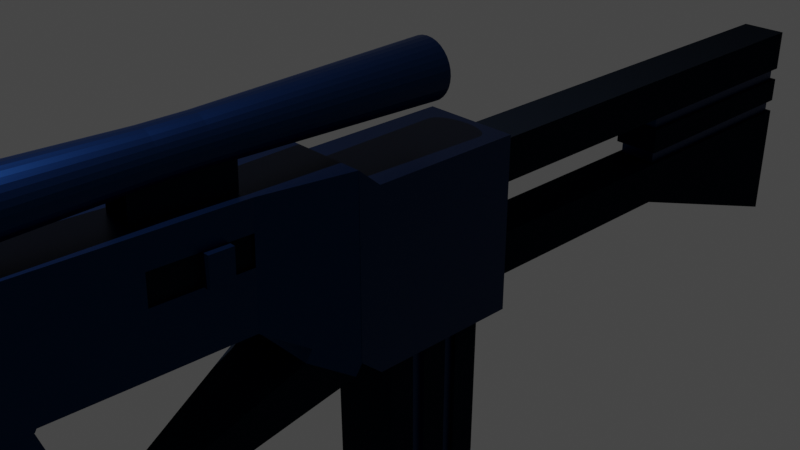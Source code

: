 # Source: rifle.blend  (saved by Blender 2.93.21; exported with 4.5.12 LTS)
import bpy
from mathutils import Matrix  # noqa: F401  (used for matrix-valued properties, if any)

bpy.ops.wm.read_factory_settings(use_empty=True)
scene = bpy.context.scene
scene.name = 'Scene'

# ---- collections
col_collection = bpy.data.collections.new('Collection'); scene.collection.children.link(col_collection)

# ---- images (referenced by path relative to the original .blend; pixels are not part of the script)
import os
ASSET_DIR = os.environ.get("B2B_ASSET_DIR", "")  # directory of the original .blend (textures are referenced by path, not embedded)
HERE = os.path.dirname(os.path.abspath(__file__))  # packed textures are extracted next to this script under _unpacked/

def load_image(name, relpath, width, height, colorspace="sRGB"):
    """Load a texture the original file referenced (path relative to the .blend, or extracted next to this script)."""
    p = next((c for c in (os.path.join(HERE, relpath), os.path.join(ASSET_DIR, relpath)) if relpath and os.path.exists(c)), "")
    if p:
        img = bpy.data.images.load(p, check_existing=True)
        img.name = name
    else:  # same state as the original file: an image datablock whose file is absent (Cycles renders it pink)
        img = bpy.data.images.new(name, width, height)
        img.source = "FILE"
        img.filepath = "//" + (relpath or name)
    img.colorspace_settings.name = colorspace
    return img
img_blue_glass_palette_png = load_image('blue-glass-palette.png', 'blue-glass-palette.png', 1024, 1024, 'sRGB')

# ---- materials (node trees are filled in below, after node groups)
mat_metal = bpy.data.materials.new('metal')
mat_metal.alpha_threshold = 0.0
mat_metal.use_transparent_shadow = False
mat_metal.line_color = (0.0, 0.0, 0.0, 1.0)
mat_plastic = bpy.data.materials.new('plastic')
mat_plastic.use_transparent_shadow = False
mat_lense = bpy.data.materials.new('lense')
mat_lense.use_transparent_shadow = False

# ---- material node trees
mat_metal.use_nodes = True; mat_metal.node_tree.nodes.clear()
_N = mat_metal.node_tree.nodes; _L = mat_metal.node_tree.links
n0 = _N.new('ShaderNodeTexImage'); n0.name = 'Image Texture'; n0.location = (-552, 152)
n0.image = img_blue_glass_palette_png
n0.interpolation = 'Closest'
n1 = _N.new('ShaderNodeBsdfPrincipled'); n1.name = 'Principled BSDF'; n1.location = (10, 300)
n1.distribution = 'GGX'
n1.subsurface_method = 'BURLEY'
n1.inputs[0].default_value = (0.004693, 0.01938, 0.07429, 1.0)
n1.inputs[1].default_value = 0.9227
n1.inputs[2].default_value = 0.4
n1.inputs[3].default_value = 1.45
n1.inputs[13].default_value = 0.0
n1.inputs[20].default_value = 0.07091
n1.inputs[27].default_value = (0.0, 0.0, 0.0, 1.0)
n1.inputs[28].default_value = 1.0
n2 = _N.new('ShaderNodeOutputMaterial'); n2.name = 'Material Output'; n2.location = (295, 304)
_L.new(n1.outputs[0], n2.inputs[0])
n2.is_active_output = True
mat_plastic.use_nodes = True; mat_plastic.node_tree.nodes.clear()
_N = mat_plastic.node_tree.nodes; _L = mat_plastic.node_tree.links
n0 = _N.new('ShaderNodeBsdfPrincipled'); n0.name = 'Principled BSDF'; n0.location = (10, 300)
n0.distribution = 'GGX'
n0.subsurface_method = 'BURLEY'
n0.inputs[0].default_value = (0.004921, 0.007266, 0.01215, 1.0)
n0.inputs[3].default_value = 1.45
n0.inputs[13].default_value = 0.0
n0.inputs[14].default_value = (0.004921, 0.007266, 0.01215, 1.0)
n0.inputs[27].default_value = (0.0, 0.0, 0.0, 1.0)
n0.inputs[28].default_value = 1.0
n1 = _N.new('ShaderNodeOutputMaterial'); n1.name = 'Material Output'; n1.location = (300, 300)
_L.new(n0.outputs[0], n1.inputs[0])
n1.is_active_output = True
mat_lense.use_nodes = True; mat_lense.node_tree.nodes.clear()
_N = mat_lense.node_tree.nodes; _L = mat_lense.node_tree.links
n0 = _N.new('ShaderNodeBsdfPrincipled'); n0.name = 'Principled BSDF'; n0.location = (10, 300)
n0.distribution = 'GGX'
n0.subsurface_method = 'BURLEY'
n0.inputs[0].default_value = (0.0, 0.0, 0.0, 1.0)
n0.inputs[2].default_value = 0.07727
n0.inputs[3].default_value = 1.45
n0.inputs[13].default_value = 1.0
n0.inputs[27].default_value = (0.0, 0.0, 0.0, 1.0)
n0.inputs[28].default_value = 1.0
n1 = _N.new('ShaderNodeOutputMaterial'); n1.name = 'Material Output'; n1.location = (300, 300)
_L.new(n0.outputs[0], n1.inputs[0])
n1.is_active_output = True

# ---- world
world_world = bpy.data.worlds.new('World'); scene.world = world_world
world_world.use_nodes = True; world_world.node_tree.nodes.clear()
_N = world_world.node_tree.nodes; _L = world_world.node_tree.links
n0 = _N.new('ShaderNodeOutputWorld'); n0.name = 'World Output'; n0.location = (300, 300)
n1 = _N.new('ShaderNodeBackground'); n1.name = 'Background'; n1.location = (10, 300)
n1.inputs[0].default_value = (0.05088, 0.05088, 0.05088, 1.0)
_L.new(n1.outputs[0], n0.inputs[0])
n0.is_active_output = True
world_world.color = (0.05088, 0.05088, 0.05088)
world_world.use_sun_shadow = False
world_world.sun_shadow_jitter_overblur = 0.0

# ---- cameras
cam_camera = bpy.data.cameras.new('Camera')
cam_camera.clip_end = 100.0
cam_camera.lens = 50.76
cam_camera.ortho_scale = 7.314

# ---- lights
light_light = bpy.data.lights.new('Light', 'AREA')
light_light.transmission_factor = 0.0
light_light.energy = 1571.0
light_light.shadow_soft_size = 0.1
light_light.shadow_maximum_resolution = 0.006
light_light.use_absolute_resolution = True
light_light.shape = 'RECTANGLE'
light_light.size = 0.1
light_light.size_y = 0.1

# ---- meshes
me_cube = bpy.data.meshes.new('Cube')
me_cube.from_pydata([(0.55, 1.0, 0.785), (0.55, 1.0, -1.215), (0.55, -1.0, 1.0), (0.55, -1.0, -1.0), (0.5472, -1.0, 1.0), (0.5472, -1.0, -1.0), (0.3611, -2.001, 0.9975), (0.357, -2.035, -0.3164), (0.3662, -3.063, 1.025), (0.362, -3.097, -0.2892), (0.3662, -4.104, 1.051), (0.362, -4.137, -0.2626), (0.3662, -4.347, 1.057), (0.362, -4.381, -0.2564), (0.3662, -4.672, 1.066), (0.362, -4.706, -0.2481), (0.362, -4.154, -0.2934), (0.3662, -4.688, 1.035), (0.362, -4.722, -0.2789), (0.362, -4.397, -0.2872), (0.1252, -4.088, -0.408), (0.1252, -4.105, -0.4388), (0.1252, -4.348, -0.4325), (0.1252, -4.673, -0.4242), (0.1252, -3.576, -2.009), (0.1252, -3.82, -2.003), (0.1252, -4.144, -1.995), (0.4542, -1.501, 0.9987), (0.4521, -1.517, -0.6582), (0.1252, -3.824, -1.193), (0.1252, -3.84, -1.224), (0.1252, -4.409, -1.209), (0.1252, -4.084, -1.218), (0.1252, -3.692, -1.586), (0.1252, -3.708, -1.616), (0.1252, -4.276, -1.602), (0.1252, -3.952, -1.61), (0.1252, -3.625, -1.782), (0.1252, -3.642, -1.813), (-0.1252, -4.21, -1.798), (0.547, -1.079, -1.119), (0.4519, -1.596, -0.777), (0.362, -5.308, -0.2639), (0.3662, -4.688, 1.035), (0.362, -4.722, -0.2789), (0.362, -5.308, -0.2639), (0.1587, -5.977, 1.05), (0.3662, -4.688, 1.035), (0.362, -4.722, -0.2789), (0.3662, -5.275, 1.05), (0.362, -5.308, -0.2639), (0.1587, -5.977, -0.2279), (0.3662, -4.688, 1.035), (0.3662, -5.275, 1.05), (0.3665, -4.689, 1.034), (0.3653, -4.69, 1.032), (0.3653, -4.69, 1.032), (0.55, 0.0, 0.785), (0.55, -0.5, 0.785), (0.55, -0.75, 0.785), (0.55, -0.75, -1.215), (-0.1252, -4.588, -0.8328), (0.5472, -1.0, 0.0), (0.353, 0.7478, -1.272), (0.353, -0.4978, -1.272), (0.353, 0.7285, -3.145), (0.353, -0.4785, -2.838), (0.359, -2.018, 0.3406), (0.3641, -3.08, 0.3677), (0.3601, -2.01, 0.669), (0.3652, -3.072, 0.6962), (0.3616, -2.549, 0.3541), (0.3626, -2.541, 0.6826), (0.3596, -2.014, 0.5048), (0.3646, -3.076, 0.5319), (0.3629, -2.814, 0.3609), (0.3639, -2.806, 0.6894), (0.3603, -2.283, 0.3473), (0.3614, -2.275, 0.6758), (0.3621, -2.545, 0.5184), (0.3608, -2.279, 0.5116), (0.3166, -2.014, 0.5049), (0.1829, -3.077, 0.5325), (0.1823, -3.081, 0.3683), (0.1811, -2.815, 0.3615), (0.1821, -2.807, 0.69), (0.1834, -3.072, 0.6968), (0.1803, -2.546, 0.519), (0.1798, -2.55, 0.3547), (0.1783, -2.01, 0.6696), (0.1808, -2.541, 0.6832), (0.1785, -2.284, 0.3479), (0.1796, -2.276, 0.6764), (0.1791, -2.28, 0.5122), (0.4474, -2.283, 0.3471), (0.3161, -2.018, 0.3407), (0.3217, -3.076, 0.5321), (0.3211, -3.08, 0.3678), (0.3199, -2.815, 0.3611), (0.3209, -2.806, 0.6895), (0.3222, -3.072, 0.6963), (0.3191, -2.545, 0.5185), (0.3186, -2.549, 0.3543), (0.3171, -2.01, 0.6692), (0.3196, -2.541, 0.6827), (0.3173, -2.284, 0.3475), (0.3184, -2.275, 0.6759), (0.3179, -2.279, 0.5117), (0.4487, -2.549, 0.3538), (0.4485, -2.275, 0.6755), (0.4497, -2.54, 0.6823), (0.4492, -2.544, 0.5181), (0.448, -2.279, 0.5113), (0.1629, -2.001, 0.9975), (0.168, -3.063, 1.025), (0.2284, -2.001, 0.9975), (0.2334, -3.063, 1.025), (0.168, -3.054, 1.346), (0.1629, -1.992, 1.346), (0.1629, -1.992, 1.514), (0.168, -3.054, 1.514), (0.55, 0.0, -1.215), (0.353, 0.125, -1.272), (-0.55, 1.0, 0.785), (-0.55, 1.0, -1.215), (-0.55, -1.0, 1.0), (-0.55, -1.0, -1.0), (-0.5472, -1.0, 1.0), (-0.5472, -1.0, -1.0), (-0.3611, -2.001, 0.9975), (-0.357, -2.035, -0.3164), (-0.3662, -3.063, 1.025), (-0.362, -3.097, -0.2892), (-0.3662, -4.104, 1.051), (-0.362, -4.137, -0.2626), (-0.3662, -4.347, 1.057), (-0.362, -4.381, -0.2564), (-0.3662, -4.672, 1.066), (-0.362, -4.706, -0.2481), (-0.362, -4.154, -0.2934), (-0.3662, -4.688, 1.035), (-0.362, -4.722, -0.2789), (-0.362, -4.397, -0.2872), (-0.1252, -4.088, -0.408), (-0.1252, -4.105, -0.4388), (-0.1252, -4.348, -0.4325), (-0.1252, -4.673, -0.4242), (-0.1252, -3.576, -2.009), (-0.1252, -3.82, -2.003), (-0.1252, -4.144, -1.995), (-0.4542, -1.501, 0.9987), (-0.4521, -1.517, -0.6582), (-0.1252, -3.824, -1.193), (-0.1252, -3.84, -1.224), (-0.1252, -4.409, -1.209), (-0.1252, -4.084, -1.218), (-0.1252, -3.692, -1.586), (-0.1252, -3.708, -1.616), (-0.1252, -4.276, -1.602), (-0.1252, -3.952, -1.61), (-0.1252, -3.625, -1.782), (-0.1252, -3.642, -1.813), (0.1252, -4.324, -1.618), (-0.547, -1.079, -1.119), (-0.4519, -1.596, -0.777), (-0.362, -5.308, -0.2639), (-0.3662, -4.688, 1.035), (-0.362, -4.722, -0.2789), (-0.362, -5.308, -0.2639), (-0.1587, -5.977, 1.05), (-0.3662, -4.688, 1.035), (-0.362, -4.722, -0.2789), (-0.3662, -5.275, 1.05), (-0.362, -5.308, -0.2639), (-0.1587, -5.977, -0.2279), (-0.3662, -4.688, 1.035), (-0.3662, -5.275, 1.05), (-0.3665, -4.689, 1.034), (-0.3653, -4.69, 1.032), (-0.3653, -4.69, 1.032), (-0.55, 0.0, 0.785), (-0.55, -0.5, 0.785), (-0.55, -0.75, 0.785), (-0.55, -0.75, -1.215), (-0.1252, -4.324, -1.618), (-0.5472, -1.0, 0.0), (-0.353, 0.7478, -1.272), (-0.353, -0.4978, -1.272), (-0.353, 0.7285, -3.145), (-0.353, -0.4785, -2.838), (-0.1629, -2.001, 0.9975), (-0.168, -3.063, 1.025), (-0.2284, -2.001, 0.9975), (-0.2334, -3.063, 1.025), (-0.168, -3.054, 1.346), (-0.1629, -1.992, 1.346), (-0.1629, -1.992, 1.514), (-0.168, -3.054, 1.514), (-0.55, 0.0, -1.215), (-0.403, -0.4978, -1.272), (0.0, 1.0, -1.215), (0.0, -1.0, 1.0), (0.0, -1.0, -1.0), (0.0, 1.0, 0.785), (0.0, -1.0, -1.0), (0.0, -1.0, 1.0), (0.0, -2.03, -0.3165), (0.0, -1.996, 0.9974), (0.0, -3.097, -0.2892), (0.0, -3.063, 1.025), (0.0, -4.137, -0.2626), (0.0, -4.347, 1.057), (0.0, -3.559, -1.978), (0.0, -4.722, -0.2789), (0.0, -4.088, -0.408), (0.0, -3.576, -2.009), (0.0, -3.82, -2.003), (0.0, -4.144, -1.995), (0.0, -1.515, -0.6583), (0.0, -1.498, 0.9987), (0.0, -3.824, -1.193), (0.0, -3.692, -1.586), (0.0, -3.625, -1.782), (0.0, -1.079, -1.119), (0.0, -1.594, -0.7771), (0.0, -5.308, -0.2639), (0.0, -5.977, -0.2279), (0.0, -5.977, 1.05), (0.0, -4.689, 1.034), (0.0, -4.69, 1.032), (0.0, -4.69, 1.032), (0.0, -5.275, 1.05), (0.0, 0.0, 0.785), (0.0, -0.5, 0.785), (0.0, -0.75, 0.785), (0.0, -0.75, -1.215), (0.0, 0.7478, -1.272), (0.0, -0.4978, -1.272), (0.0, -3.063, 1.025), (0.0, -1.996, 0.9974), (0.0, -1.996, 0.9974), (0.0, -3.063, 1.025), (0.0, -1.987, 1.346), (0.0, -3.054, 1.346), (0.55, 1.0, -0.215), (-0.55, 1.0, -0.215), (0.275, 1.0, 0.785), (0.275, 1.0, -1.215), (-0.275, 1.0, 0.785), (-0.275, 1.0, -1.215), (0.0, 1.0, -0.215), (-0.275, 1.0, -0.215), (0.275, 1.0, -0.215), (0.55, 1.0, 0.285), (-0.55, 1.0, 0.285), (0.0, 1.0, 0.285), (-0.275, 1.0, 0.285), (0.275, 1.0, 0.285), (0.55, 1.0, -0.715), (-0.55, 1.0, -0.715), (0.0, 1.0, -0.715), (-0.275, 1.0, -0.715), (0.275, 1.0, -0.715), (0.275, 1.0, -1.015), (0.0, 1.0, -1.015), (-0.275, 1.0, -1.015), (-0.275, 1.0, -0.515), (0.275, 1.0, -0.515), (0.0, 1.0, -0.515), (0.0, 1.0, 0.585), (0.275, 1.0, 0.585), (-0.275, 1.0, 0.585), (-0.275, 1.0, 0.08504), (0.275, 1.0, 0.08504), (0.0, 1.0, 0.08504), (0.275, -0.5, -0.515), (-0.275, -0.5, -0.515), (0.275, 3.988, -1.015), (-0.275, -0.5, -1.015), (0.0, -0.5, -1.015), (0.275, -0.5, -1.015), (0.0, -0.5, 0.585), (0.275, -0.5, 0.585), (-0.275, -0.5, 0.585), (-0.275, -0.5, 0.08504), (0.275, -0.5, 0.08504), (0.0, -0.5, 0.08504), (0.0, 3.988, 0.585), (0.275, 3.988, 0.585), (-0.275, 3.988, 0.585), (0.0, 3.988, 0.08504), (-0.275, 3.988, 0.08504), (0.275, 3.988, 0.08504), (0.0, 3.988, -1.015), (0.0, -0.5, -0.515), (-0.275, 3.988, -1.015), (0.0, 3.988, -0.515), (-0.275, 3.988, -0.515), (0.275, 3.988, -0.515), (0.275, 6.717, -1.974), (0.275, 6.717, 0.585), (0.0, 6.717, 0.585), (-0.275, 6.717, 0.585), (-0.275, 6.717, -1.974), (0.0, 6.717, -1.974), (0.2614, -5.669, -0.2459), (0.2587, -5.977, 1.05), (0.2587, -5.977, -0.2279), (0.2587, -12.91, 1.05), (0.2587, -12.91, -0.2279), (0.2587, -6.844, -0.2279), (0.2587, -7.711, -0.2279), (-0.2587, -5.977, 1.05), (-0.2587, -5.977, -0.2279), (-0.2587, -12.91, 1.05), (-0.2587, -12.91, -0.2279), (-0.2587, -6.844, -0.2279), (-0.2587, -7.711, -0.2279), (0.1656, -6.931, -0.2718), (0.1656, -7.624, -0.2718), (-0.1656, -7.624, -0.2718), (-0.1656, -6.931, -0.2718), (-0.2587, -7.278, -0.2279), (-0.2587, -9.445, 1.05), (-0.2587, -9.445, -0.2279), (-0.2587, -7.711, 1.05), (-0.2587, -7.711, -0.2279), (-0.2587, -11.18, -0.2279), (-0.2587, -11.18, 1.05), (-0.2587, -6.844, 1.05), (-0.2587, -12.05, -0.2279), (-0.2587, -10.31, 1.05), (-0.2587, -8.578, -0.2279), (-0.2587, -8.578, 1.05), (-0.2587, -6.844, -0.2279), (-0.2587, -10.31, -0.2279), (-0.2587, -12.05, 1.05), (-0.3087, -5.977, 1.05), (-0.3087, -5.977, -0.2279), (-0.3087, -6.844, 1.05), (-0.3087, -10.31, 1.05), (-0.3087, -9.445, 1.05), (-0.3087, -9.445, -0.2279), (-0.3087, -8.578, 1.05), (-0.3087, -7.711, 1.05), (-0.3087, -7.711, -0.2279), (-0.3087, -12.05, 1.05), (-0.3087, -11.18, 1.05), (-0.3087, -11.18, -0.2279), (-0.3087, -12.05, -0.2279), (-0.3087, -8.578, -0.2279), (-0.3087, -6.844, -0.2279), (-0.3087, -10.31, -0.2279), (0.2587, -9.445, 1.05), (0.2587, -9.445, -0.2279), (0.2587, -10.31, -0.2279), (0.2587, -11.18, 1.05), (0.2587, -11.18, -0.2279), (0.2587, -7.711, 1.05), (0.2587, -7.711, -0.2279), (0.2587, -12.05, 1.05), (0.2587, -12.05, -0.2279), (0.2587, -10.31, 1.05), (0.2587, -10.31, -0.2279), (0.2587, -6.844, 1.05), (0.2587, -6.844, -0.2279), (0.2587, -8.578, 1.05), (0.2587, -8.578, -0.2279), (0.3087, -5.977, 1.05), (0.3087, -5.977, -0.2279), (0.3087, -9.445, 1.05), (0.3087, -9.445, -0.2279), (0.3087, -7.711, 1.05), (0.3087, -7.711, -0.2279), (0.3087, -11.18, 1.05), (0.3087, -11.18, -0.2279), (0.3087, -12.05, 1.05), (0.3087, -12.05, -0.2279), (0.3087, -8.578, 1.05), (0.3087, -8.578, -0.2279), (0.3087, -10.31, 1.05), (0.3087, -10.31, -0.2279), (0.3087, -6.844, 1.05), (0.3087, -6.844, -0.2279), (0.1587, -5.977, 1.1), (-0.1587, -5.977, 1.1), (0.2587, -5.977, 1.1), (-0.2587, -5.977, 1.1), (-0.2587, -6.844, 1.1), (-0.3087, -6.844, 1.1), (-0.3087, -5.977, 1.1), (0.2587, -6.844, 1.1), (0.3087, -5.977, 1.1), (0.3087, -6.844, 1.1), (-0.2587, -10.31, 1.1), (-0.2587, -9.445, 1.1), (-0.2587, -8.578, 1.1), (-0.2587, -7.711, 1.1), (-0.2587, -12.05, 1.1), (-0.2587, -11.18, 1.1), (-0.3087, -10.31, 1.1), (-0.3087, -9.445, 1.1), (-0.3087, -8.578, 1.1), (-0.3087, -7.711, 1.1), (-0.3087, -12.05, 1.1), (-0.3087, -11.18, 1.1), (0.2587, -11.18, 1.1), (0.2587, -12.05, 1.1), (0.2587, -7.711, 1.1), (0.2587, -8.578, 1.1), (0.2587, -9.445, 1.1), (0.2587, -10.31, 1.1), (0.3087, -11.18, 1.1), (0.3087, -12.05, 1.1), (0.3087, -7.711, 1.1), (0.3087, -8.578, 1.1), (0.3087, -9.445, 1.1), (0.3087, -10.31, 1.1), (0.2587, -11.18, -0.2279), (-0.2587, -11.18, -0.2279), (0.2587, -12.05, -0.2279), (-0.2587, -12.05, -0.2279), (-0.2587, -10.31, -0.2279), (0.2587, -9.445, -0.2279), (-0.2587, -9.445, -0.2279), (0.2587, -8.578, -0.2279), (-0.2587, -8.578, -0.2279), (0.1587, -5.977, -0.2779), (-0.1587, -5.977, -0.2779), (0.2587, -5.977, -0.2779), (0.2587, -6.844, -0.2779), (-0.2587, -7.711, -0.2779), (0.2587, -7.711, -0.2779), (-0.2587, -6.844, -0.2779), (-0.2587, -5.977, -0.2779), (-0.2587, -8.578, -0.2779), (-0.2587, -11.18, -0.2779), (-0.2587, -12.05, -0.2779), (-0.2587, -7.711, -0.2779), (-0.2587, -8.578, -0.2779), (-0.2587, -6.844, -0.2779), (-0.2587, -9.445, -0.2779), (-0.2587, -10.31, -0.2779), (-0.3087, -11.18, -0.2779), (-0.3087, -12.05, -0.2779), (-0.3087, -7.711, -0.2779), (-0.3087, -8.578, -0.2779), (-0.3087, -5.977, -0.2779), (-0.3087, -6.844, -0.2779), (-0.3087, -9.445, -0.2779), (-0.3087, -10.31, -0.2779), (0.2587, -11.18, -0.2779), (0.2587, -12.05, -0.2779), (0.2587, -7.711, -0.2779), (0.2587, -8.578, -0.2779), (0.2587, -9.445, -0.2779), (0.2587, -10.31, -0.2779), (0.2587, -6.844, -0.2779), (0.2587, -9.445, -0.2779), (0.2587, -10.31, -0.2779), (0.3087, -11.18, -0.2779), (0.3087, -12.05, -0.2779), (0.3087, -7.711, -0.2779), (0.3087, -8.578, -0.2779), (0.3087, -9.445, -0.2779), (0.3087, -10.31, -0.2779), (0.3087, -5.977, -0.2779), (0.3087, -6.844, -0.2779), (-0.2587, -12.05, -0.2779), (-0.2587, -11.18, -0.2779), (0.2587, -11.18, -0.2779), (0.2587, -12.05, -0.2779), (-0.2587, -10.31, -0.2779), (-0.2587, -9.445, -0.2779), (0.2587, -8.578, -0.2779), (0.2587, -6.844, -0.2779), (0.2587, -7.711, -0.2779), (-0.2587, -7.278, -0.2779), (-0.2587, -6.844, -0.2779), (-0.2587, -7.711, -0.2779), (0.1656, -6.931, -0.3218), (0.1656, -7.624, -0.3218), (-0.1656, -7.624, -0.3218), (-0.1656, -6.931, -0.3218), (0.1656, -6.931, -1.223), (-0.1656, -6.931, -1.223), (-0.1656, -7.624, -1.223), (0.1656, -7.624, -1.223), (0.1656, -6.931, -1.699), (-0.1656, -6.931, -1.699), (-0.1656, -7.624, -1.699), (0.1656, -7.624, -1.699), (-0.1656, -6.931, -0.7476), (-0.1656, -7.624, -0.7476), (0.1656, -7.624, -0.7476), (0.1656, -6.931, -0.7476), (-0.1656, -6.931, -0.5097), (-0.1656, -7.624, -0.5097), (0.1656, -7.624, -0.5097), (0.1656, -6.931, -0.5097), (0.1656, -6.931, -0.9855), (-0.1656, -6.931, -0.9855), (-0.1656, -7.624, -0.9855), (0.1656, -7.624, -0.9855), (-0.1656, -6.931, -1.461), (-0.1656, -7.624, -1.461), (0.1656, -7.624, -1.461), (0.1656, -6.931, -1.461), (0.1656, -6.931, -1.937), (-0.1656, -6.931, -1.937), (-0.1656, -7.624, -1.937), (0.1656, -7.624, -1.937), (0.2156, -6.931, -2.175), (0.194, -7.637, -2.195), (0.2156, -6.931, -1.937), (0.2156, -6.931, -0.9855), (0.2156, -6.931, -1.223), (0.2156, -7.624, -1.223), (0.2156, -6.931, -1.461), (0.2156, -6.931, -1.699), (0.2156, -7.624, -1.699), (0.2156, -6.931, -0.5097), (0.2156, -6.931, -0.7476), (0.2156, -7.624, -0.7476), (0.2156, -7.624, -0.5097), (0.2156, -7.624, -0.9855), (0.2156, -7.624, -1.461), (0.2156, -7.624, -1.937), (-0.194, -7.637, -2.195), (-0.2156, -6.931, -2.175), (-0.2156, -6.931, -1.223), (-0.2156, -7.624, -1.223), (-0.2156, -6.931, -1.699), (-0.2156, -7.624, -1.699), (-0.2156, -6.931, -0.7476), (-0.2156, -7.624, -0.7476), (-0.2156, -6.931, -0.5097), (-0.2156, -7.624, -0.5097), (-0.2156, -6.931, -0.9855), (-0.2156, -7.624, -0.9855), (-0.2156, -6.931, -1.461), (-0.2156, -7.624, -1.461), (-0.2156, -6.931, -1.937), (-0.2156, -7.624, -1.937), (-0.194, -6.968, -2.195), (0.194, -6.968, -2.195), (-0.1656, -7.674, -1.223), (0.1656, -7.674, -1.223), (-0.1656, -7.674, -1.699), (0.1656, -7.674, -1.699), (-0.1656, -7.674, -0.7476), (0.1656, -7.674, -0.7476), (-0.1656, -7.674, -0.5097), (0.1656, -7.674, -0.5097), (-0.1656, -7.674, -0.9855), (0.1656, -7.674, -0.9855), (-0.1656, -7.674, -1.461), (0.1656, -7.674, -1.461), (-0.1656, -7.674, -1.937), (0.1656, -7.674, -1.937), (0.2156, -7.674, -0.7476), (0.2156, -7.674, -0.5097), (0.2156, -7.674, -1.223), (0.2156, -7.674, -0.9855), (0.2156, -7.674, -1.699), (0.2156, -7.674, -1.461), (0.2156, -7.674, -2.175), (0.2156, -7.674, -1.937), (-0.2156, -7.674, -0.7476), (-0.2156, -7.674, -0.5097), (-0.2156, -7.674, -1.223), (-0.2156, -7.674, -0.9855), (-0.2156, -7.674, -1.699), (-0.2156, -7.674, -1.461), (-0.2156, -7.674, -2.175), (-0.2156, -7.674, -1.937), (0.1252, -4.343, -1.406), (-0.1252, -4.343, -1.406), (0.1252, -4.409, -1.209), (0.1252, -4.258, -1.814), (0.1252, -4.456, -1.225), (-0.1252, -4.456, -1.225), (-0.1252, -4.409, -1.209), (-0.1252, -4.258, -1.814), (0.1252, -4.276, -1.602), (-0.1252, -4.192, -2.01), (0.1252, -4.192, -2.01), (0.0, -4.192, -2.01), (-0.1252, -4.276, -1.602), (0.1252, -4.541, -0.8168), (-0.1252, -4.541, -0.8168), (0.1252, -4.607, -0.6205), (-0.1252, -4.607, -0.6205), (0.1252, -4.475, -1.013), (-0.1252, -4.475, -1.013), (0.1252, -4.343, -1.406), (-0.1252, -4.343, -1.406), (0.1252, -4.21, -1.798), (0.0, -3.758, -1.389), (0.1252, -4.018, -1.414), (0.1252, -3.758, -1.389), (0.1252, -3.774, -1.42), (-0.1252, -4.018, -1.414), (-0.1252, -3.758, -1.389), (-0.1252, -3.774, -1.42), (0.1252, -4.588, -0.8328), (0.1252, -4.654, -0.6365), (-0.1252, -4.654, -0.6365), (0.1252, -4.522, -1.029), (-0.1252, -4.522, -1.029), (0.1252, -4.39, -1.422), (-0.1252, -4.39, -1.422), (0.353, 0.125, -2.991), (0.353, -0.1864, -1.272), (0.353, -0.1768, -2.915), (0.353, 0.4364, -1.272), (0.353, 0.4268, -3.068), (0.353, -0.03069, -1.272), (0.353, -0.02588, -2.953), (0.353, 0.2807, -1.272), (0.353, 0.2759, -3.03), (0.353, -0.3421, -1.272), (0.353, -0.3276, -2.876), (0.353, 0.5921, -1.272), (0.353, 0.5776, -3.107), (0.403, -0.03069, -1.272), (0.403, 0.125, -1.272), (0.403, -0.4785, -2.838), (0.403, -0.4978, -1.272), (0.403, 0.7478, -1.272), (0.403, 0.7285, -3.145), (0.403, 0.5921, -1.272), (0.403, 0.5776, -3.107), (0.403, -0.02588, -2.953), (0.403, 0.125, -2.991), (0.403, -0.3421, -1.272), (0.403, -0.1864, -1.272), (0.403, -0.3276, -2.876), (0.403, -0.1768, -2.915), (0.403, 0.4364, -1.272), (0.403, 0.4268, -3.068), (0.403, 0.2807, -1.272), (0.403, 0.2759, -3.03), (-0.353, 0.4364, -1.272), (-0.353, 0.4268, -3.068), (-0.353, -0.1864, -1.272), (-0.353, -0.1768, -2.915), (-0.353, 0.2807, -1.272), (-0.353, 0.2759, -3.03), (-0.353, -0.03069, -1.272), (-0.353, -0.02588, -2.953), (-0.403, 0.7478, -1.272), (-0.403, 0.7285, -3.145), (-0.403, 0.4364, -1.272), (-0.403, 0.4268, -3.068), (-0.403, -0.4785, -2.838), (-0.403, -0.1864, -1.272), (-0.403, -0.1768, -2.915), (-0.403, -0.03069, -1.272), (-0.403, 0.2807, -1.272), (-0.403, -0.02588, -2.953), (-0.403, 0.2759, -3.03), (0.275, 3.988, 0.08504), (0.275, 6.717, 0.08504), (0.275, 6.717, -0.515), (0.225, 6.667, 0.08504), (0.225, 4.038, 0.08504), (0.275, 3.988, -0.365), (0.275, 6.717, -0.365), (0.275, 3.988, -0.06496), (0.275, 6.717, -0.06496), (0.225, 4.038, -0.515), (0.225, 6.667, -0.515), (0.225, 4.038, -0.365), (0.225, 6.667, -0.365), (0.225, 4.038, -0.06496), (0.225, 6.667, -0.06496), (-0.275, 6.717, -0.515), (-0.275, 6.717, -1.015), (-0.275, 6.717, 0.08504), (-0.275, 3.988, -0.365), (-0.275, 6.717, -0.06496), (-0.275, 3.988, -0.06496), (-0.275, 6.717, -0.365), (-0.225, 4.038, -0.06496), (-0.225, 4.038, 0.08504), (-0.225, 6.667, -0.06496), (-0.225, 6.667, 0.08504), (-0.225, 4.038, -0.515), (-0.225, 6.667, -0.515), (-0.225, 6.667, -0.365), (-0.225, 4.038, -0.365), (-6.752e-09, -2.272, 1.734), (-6.752e-09, -2.772, 1.734), (0.04877, -2.272, 1.73), (0.04877, -2.772, 1.73), (0.09567, -2.272, 1.715), (0.09567, -2.772, 1.715), (0.1389, -2.272, 1.692), (0.1389, -2.772, 1.692), (0.1768, -2.272, 1.661), (0.1768, -2.772, 1.661), (0.2079, -2.272, 1.623), (0.2079, -2.772, 1.623), (0.231, -2.272, 1.58), (0.231, -2.772, 1.58), (0.2452, -2.272, 1.533), (0.2452, -2.772, 1.533), (0.25, -2.272, 1.484), (0.25, -2.772, 1.484), (0.2452, -2.272, 1.436), (0.2452, -2.772, 1.436), (0.231, -2.272, 1.389), (0.231, -2.772, 1.389), (0.2079, -2.272, 1.345), (0.2079, -2.772, 1.345), (0.1768, -2.272, 1.308), (0.1768, -2.772, 1.308), (0.1389, -2.272, 1.277), (0.1389, -2.772, 1.277), (0.09567, -2.272, 1.253), (0.09567, -2.772, 1.253), (0.04877, -2.272, 1.239), (0.04877, -2.772, 1.239), (-6.636e-08, -2.272, 1.234), (-6.636e-08, -2.772, 1.234), (-0.04877, -2.272, 1.239), (-0.04877, -2.772, 1.239), (-0.09567, -2.272, 1.253), (-0.09567, -2.772, 1.253), (-0.1389, -2.272, 1.277), (-0.1389, -2.772, 1.277), (-0.1768, -2.272, 1.308), (-0.1768, -2.772, 1.308), (-0.2079, -2.272, 1.345), (-0.2079, -2.772, 1.345), (-0.231, -2.272, 1.389), (-0.231, -2.772, 1.389), (-0.2452, -2.272, 1.436), (-0.2452, -2.772, 1.436), (-0.25, -2.272, 1.484), (-0.25, -2.772, 1.484), (-0.2452, -2.272, 1.533), (-0.2452, -2.772, 1.533), (-0.231, -2.272, 1.58), (-0.231, -2.772, 1.58), (-0.2079, -2.272, 1.623), (-0.2079, -2.772, 1.623), (-0.1768, -2.272, 1.661), (-0.1768, -2.772, 1.661), (-0.1389, -2.272, 1.692), (-0.1389, -2.772, 1.692), (-0.09567, -2.272, 1.715), (-0.09567, -2.772, 1.715), (-0.04877, -2.272, 1.73), (-0.04877, -2.772, 1.73), (-4.796e-09, 0.3622, 1.809), (0.0634, 0.3622, 1.803), (0.1244, 0.3622, 1.785), (0.1806, 0.3622, 1.755), (0.2298, 0.3622, 1.714), (0.2702, 0.3622, 1.665), (0.3003, 0.3622, 1.609), (0.3188, 0.3622, 1.548), (0.325, 0.3622, 1.484), (0.3188, 0.3622, 1.421), (0.3003, 0.3622, 1.36), (0.2702, 0.3622, 1.304), (0.2298, 0.3622, 1.255), (0.1806, 0.3622, 1.214), (0.1244, 0.3622, 1.184), (0.0634, 0.3622, 1.166), (-8.228e-08, 0.3622, 1.159), (-0.0634, 0.3622, 1.166), (-0.1244, 0.3622, 1.184), (-0.1806, 0.3622, 1.214), (-0.2298, 0.3622, 1.255), (-0.2702, 0.3622, 1.304), (-0.3003, 0.3622, 1.36), (-0.3188, 0.3622, 1.421), (-0.325, 0.3622, 1.484), (-0.3188, 0.3622, 1.548), (-0.3003, 0.3622, 1.609), (-0.2702, 0.3622, 1.665), (-0.2298, 0.3622, 1.714), (-0.1806, 0.3622, 1.755), (-0.1244, 0.3622, 1.785), (-0.0634, 0.3622, 1.803), (0.0634, -5.134, 1.803), (-4.796e-09, -5.134, 1.809), (0.1244, -5.134, 1.785), (0.1806, -5.134, 1.755), (0.2298, -5.134, 1.714), (0.2702, -5.134, 1.665), (0.3003, -5.134, 1.609), (0.3188, -5.134, 1.548), (0.325, -5.134, 1.484), (0.3188, -5.134, 1.421), (0.3003, -5.134, 1.36), (0.2702, -5.134, 1.304), (0.2298, -5.134, 1.255), (0.1806, -5.134, 1.214), (0.1244, -5.134, 1.184), (0.0634, -5.134, 1.166), (-8.228e-08, -5.134, 1.159), (-0.0634, -5.134, 1.166), (-0.1244, -5.134, 1.184), (-0.1806, -5.134, 1.214), (-0.2298, -5.134, 1.255), (-0.2702, -5.134, 1.304), (-0.3003, -5.134, 1.36), (-0.3188, -5.134, 1.421), (-0.325, -5.134, 1.484), (-0.3188, -5.134, 1.548), (-0.3003, -5.134, 1.609), (-0.2702, -5.134, 1.665), (-0.2298, -5.134, 1.714), (-0.1806, -5.134, 1.755), (-0.1244, -5.134, 1.785), (-0.0634, -5.134, 1.803)], [(54, 228), (54, 43), (43, 55), (177, 228), (177, 166), (166, 178)], [(235, 60, 3, 202), (60, 59, 2, 3), (59, 234, 201, 2), (2, 201, 205, 4), (28, 27, 6, 69, 73, 67, 7), (202, 3, 5, 204), (3, 2, 4, 62, 5), (218, 28, 7, 206), (27, 219, 207, 6), (69, 6, 8, 70, 76, 72, 78), (206, 7, 9, 208), (11, 13, 19, 16), (9, 68, 74, 70, 8, 10, 11), (208, 9, 11, 210), (13, 15, 44, 19), (11, 10, 12, 13), (19, 44, 23, 22), (211, 231, 53, 52, 14, 12), (13, 12, 14, 15), (11, 16, 21, 20), (210, 11, 20, 214), (15, 14, 43, 44), (40, 212, 223), (159, 148, 149, 158), (584, 595, 610, 162), (16, 19, 22, 21), (224, 222, 37), (215, 24, 25, 216), (216, 25, 26, 217), (157, 161, 147, 148, 159), (4, 205, 219, 27), (28, 218, 224, 41), (5, 62, 4, 27, 28), (21, 22, 32, 30), (214, 20, 29, 220), (22, 23, 31, 32), (20, 21, 30, 29), (601, 599, 36, 34), (167, 146, 23, 44, 213), (598, 600, 33, 221), (32, 31, 576, 35, 36, 599), (600, 601, 34, 33), (221, 33, 37, 222), (33, 34, 38, 37), (41, 37, 38), (204, 5, 40, 223), (5, 28, 41, 40), (40, 24, 215), (41, 24, 40), (40, 215, 212), (41, 224, 37), (41, 38, 24), (225, 50, 305, 51, 226), (213, 44, 45, 225), (18, 17, 49, 50), (47, 48, 44, 43), (48, 42, 45, 44), (17, 18, 48, 47), (18, 50, 42, 48), (53, 231, 227, 46), (49, 17, 52, 53), (229, 55, 56, 230), (50, 53, 46, 51, 305), (0, 246, 203, 232, 57), (57, 232, 233, 58), (58, 233, 234, 59), (60, 235, 237, 64), (209, 211, 12, 10, 8), (57, 58, 59, 60, 121), (63, 623, 631, 629), (200, 247, 1, 63, 236), (649, 647, 659, 658), (7, 67, 77, 71, 75, 68, 9), (77, 80, 112, 94), (72, 79, 111, 110), (76, 70, 86, 85), (72, 76, 85, 90), (78, 80, 93, 92), (75, 71, 88, 84), (80, 77, 91, 93), (88, 87, 101, 102), (87, 90, 104, 101), (85, 86, 100, 99), (89, 92, 106, 103), (83, 84, 98, 97), (69, 78, 92, 89), (79, 72, 90, 87), (71, 79, 87, 88), (74, 68, 83, 82), (68, 75, 84, 83), (70, 74, 82, 86), (8, 6, 115, 116), (94, 112, 109, 110, 111, 108), (241, 116, 114, 238), (101, 104, 99, 100, 96, 97, 98, 102), (116, 115, 113, 114), (93, 91, 105, 107), (86, 82, 96, 100), (92, 93, 107, 106), (84, 88, 102, 98), (90, 85, 99, 104), (82, 83, 97, 96), (209, 8, 116, 241), (6, 207, 240, 115), (78, 72, 110, 109), (80, 78, 109, 112), (79, 71, 108, 111), (71, 77, 94, 108), (81, 103, 106, 107, 105, 95), (115, 240, 239, 113), (114, 113, 118, 117), (113, 239, 242, 118), (117, 243, 241, 114), (257, 246, 0, 253), (188, 65, 624, 616, 620, 612, 618, 614, 622, 66, 189, 646, 650, 648, 644), (617, 613, 614, 618), (0, 57, 121, 1, 258, 244, 253), (235, 202, 126, 183), (183, 126, 125, 182), (182, 125, 201, 234), (125, 127, 205, 201), (151, 130, 129, 150), (202, 204, 128, 126), (126, 128, 185, 127, 125), (218, 206, 130, 151), (150, 129, 207, 219), (129, 130, 132, 131), (206, 208, 132, 130), (134, 139, 142, 136), (132, 134, 133, 131), (208, 210, 134, 132), (136, 142, 167, 138), (134, 136, 135, 133), (142, 145, 146, 167), (211, 135, 137, 175, 176, 231), (136, 138, 137, 135), (134, 143, 144, 139), (210, 214, 143, 134), (138, 167, 166, 137), (163, 223, 212), (34, 36, 25, 24, 38), (139, 144, 145, 142), (224, 160, 222), (215, 216, 148, 147), (216, 217, 149, 148), (127, 150, 219, 205), (151, 164, 224, 218), (128, 151, 150, 127, 185), (144, 153, 155, 145), (214, 220, 152, 143), (145, 155, 154, 146), (143, 152, 153, 144), (604, 157, 159, 602), (598, 221, 156, 603), (155, 602, 159, 158, 577, 154), (603, 156, 157, 604), (221, 222, 160, 156), (156, 160, 161, 157), (164, 161, 160), (204, 223, 163, 128), (128, 163, 164, 151), (163, 215, 147), (164, 163, 147), (163, 212, 215), (164, 160, 224), (164, 147, 161), (225, 226, 174, 173), (213, 225, 168, 167), (141, 173, 172, 140), (170, 166, 167, 171), (171, 167, 168, 165), (140, 170, 171, 141), (141, 171, 165, 173), (176, 169, 227, 231), (172, 176, 175, 140), (229, 230, 179, 178), (173, 174, 169, 176), (123, 180, 232, 203, 248), (180, 181, 233, 232), (181, 182, 234, 233), (183, 187, 237, 235), (209, 131, 133, 135, 211), (180, 198, 183, 182, 181), (656, 657, 655, 199), (200, 236, 186, 124, 249), (65, 188, 186, 236, 63), (131, 193, 192, 129), (241, 238, 191, 193), (193, 191, 190, 192), (209, 241, 193, 131), (129, 192, 240, 207), (192, 190, 239, 240), (191, 194, 195, 190), (190, 195, 242, 239), (194, 191, 241, 243), (645, 646, 657, 656), (123, 254, 245, 259, 124, 198, 180), (224, 212, 222), (224, 223, 212), (261, 251, 250, 260), (259, 245, 251, 261), (254, 123, 248, 256), (262, 252, 244, 258), (260, 250, 252, 262), (250, 255, 257, 252), (245, 254, 256, 251), (251, 256, 255, 250), (252, 257, 253, 244), (247, 262, 258, 1), (124, 259, 261, 249), (203, 246, 270, 269), (248, 203, 269, 271), (247, 200, 264, 263), (260, 262, 267, 268), (256, 248, 271, 272), (249, 261, 266, 265), (200, 249, 265, 264), (257, 255, 274, 273), (262, 247, 263, 267), (255, 256, 272, 274), (246, 257, 273, 270), (261, 260, 268, 266), (293, 295, 303, 304), (267, 263, 280, 275), (268, 267, 275, 294), (264, 265, 278, 279), (265, 266, 276, 278), (266, 268, 294, 276), (263, 264, 279, 280), (280, 279, 293, 277), (274, 272, 284, 286), (269, 270, 282, 281), (272, 271, 283, 284), (273, 274, 286, 285), (271, 269, 281, 283), (270, 273, 285, 282), (283, 281, 287, 289), (285, 286, 290, 292), (682, 669, 670, 681), (284, 283, 289, 291), (286, 284, 291, 290), (281, 282, 288, 287), (282, 285, 292, 288), (289, 287, 301, 302), (276, 294, 296, 297), (279, 278, 295, 293), (294, 275, 298, 296), (278, 276, 297, 295), (287, 288, 300, 301), (277, 293, 304, 299), (315, 309, 308, 314), (46, 169, 385, 384), (361, 360, 308, 309), (348, 327, 436, 443), (51, 46, 306, 307), (316, 310, 475, 478), (425, 426, 435, 474), (169, 174, 313, 312), (317, 322, 477, 479), (321, 320, 482, 483), (322, 316, 478, 477), (498, 497, 552, 553), (493, 494, 551, 550), (330, 421, 315), (336, 330, 315, 314), (333, 332, 324, 323), (329, 334, 326, 325), (331, 335, 327, 328), (361, 357, 451, 452), (339, 329, 388, 389), (330, 336, 346, 349), (325, 326, 345, 344), (341, 342, 352, 340), (337, 338, 351, 339), (344, 345, 350, 343), (347, 348, 349, 346), (343, 333, 396, 402), (420, 421, 468, 471), (328, 327, 348, 347), (323, 324, 342, 341), (335, 331, 340, 352), (312, 313, 338, 337), (342, 324, 441, 449), (353, 323, 395, 410), (334, 329, 339, 351), (332, 333, 343, 350), (313, 174, 428, 434), (420, 361, 309), (367, 366, 353, 354), (365, 364, 358, 359), (363, 362, 356, 357), (389, 393, 392, 390), (335, 352, 450, 442), (307, 306, 368, 369), (360, 361, 377, 376), (371, 370, 380, 381), (369, 368, 382, 383), (375, 374, 376, 377), (373, 372, 378, 379), (311, 425, 474, 432), (359, 358, 372, 373), (366, 367, 379, 378), (382, 368, 392, 393), (357, 356, 374, 375), (310, 316, 433, 430), (341, 340, 400, 401), (354, 353, 370, 371), (362, 363, 381, 380), (381, 363, 456, 465), (364, 365, 383, 382), (333, 366, 409, 396), (325, 358, 364, 329), (366, 378, 415, 409), (358, 325, 397, 408), (372, 358, 408, 414), (337, 339, 389, 390), (306, 46, 384, 386), (364, 382, 393, 391), (368, 306, 386, 392), (169, 312, 387, 385), (329, 364, 391, 388), (312, 337, 390, 387), (323, 353, 366, 333), (340, 331, 394, 400), (328, 356, 362, 331), (314, 308, 360, 336), (398, 407, 413, 412, 406, 399, 405, 404), (396, 409, 415, 414, 408, 397, 403, 402), (394, 411, 417, 416, 410, 395, 401, 400), (374, 356, 406, 412), (325, 344, 403, 397), (331, 362, 411, 394), (344, 343, 402, 403), (346, 336, 398, 404), (336, 360, 407, 398), (360, 376, 413, 407), (376, 374, 412, 413), (356, 328, 399, 406), (347, 346, 404, 405), (378, 372, 414, 415), (380, 370, 416, 417), (362, 380, 417, 411), (328, 347, 405, 399), (370, 353, 410, 416), (323, 341, 401, 395), (423, 355, 459, 458), (355, 363, 357, 418), (335, 422, 419, 327), (309, 315, 421, 420), (418, 357, 361, 420), (327, 419, 421, 330), (418, 419, 422, 355), (423, 354, 363, 355), (324, 424, 422, 335), (418, 420, 471, 470), (425, 367, 354, 423), (332, 426, 424, 324), (423, 424, 426, 425), (310, 307, 365, 359, 367, 425, 311), (313, 316, 322, 317, 426, 332, 326, 334), (474, 435, 431, 432), (430, 433, 434, 428, 427, 429), (434, 440, 448, 447), (441, 442, 450, 449), (436, 437, 444, 443), (438, 439, 446, 445), (454, 453, 462, 463), (456, 455, 464, 465), (457, 429, 466, 467), (452, 451, 460, 461), (471, 468, 469, 470), (459, 472, 473, 458), (327, 330, 437, 436), (345, 326, 438, 445), (426, 317, 431, 435), (367, 359, 453, 454), (377, 361, 452, 461), (307, 310, 430, 429), (332, 350, 446, 439), (326, 332, 439, 438), (174, 51, 427, 428), (357, 375, 460, 451), (355, 422, 472, 459), (383, 365, 457, 467), (330, 349, 444, 437), (363, 354, 455, 456), (51, 307, 429, 427), (375, 377, 461, 460), (313, 334, 440, 434), (307, 369, 466, 429), (324, 335, 442, 441), (365, 307, 429, 457), (359, 373, 462, 453), (349, 348, 443, 444), (373, 379, 463, 462), (334, 351, 448, 440), (421, 419, 469, 468), (379, 367, 454, 463), (350, 345, 445, 446), (422, 424, 473, 472), (338, 313, 434, 447), (419, 418, 470, 469), (351, 338, 447, 448), (424, 423, 458, 473), (371, 381, 465, 464), (352, 342, 449, 450), (354, 371, 464, 455), (317, 311, 432, 431), (316, 313, 434, 433), (369, 383, 467, 466), (476, 479, 482, 481), (475, 476, 481, 480), (478, 475, 480, 483), (479, 477, 478, 483, 482), (320, 319, 481, 482), (318, 321, 483, 480), (319, 318, 480, 481), (311, 317, 479, 476), (310, 311, 476, 475), (507, 518, 519, 488, 489, 532, 540, 504), (508, 514, 512, 529, 542, 509), (527, 511, 559, 567), (533, 490, 548, 572), (502, 539, 571, 554), (494, 523, 560, 551), (512, 566, 513, 545), (508, 511, 527, 514), (544, 545, 513, 528), (499, 521, 522, 495, 492, 534, 536, 496), (505, 504, 540, 541), (321, 496, 497, 320), (318, 499, 496, 321), (320, 497, 498, 319), (319, 498, 499, 318), (494, 503, 500, 495), (493, 502, 503, 494), (495, 500, 501, 492), (492, 501, 502, 493), (487, 506, 507, 484), (486, 505, 506, 487), (484, 507, 504, 485), (485, 504, 505, 486), (489, 509, 510, 490), (488, 508, 509, 489), (490, 510, 511, 491), (491, 511, 508, 488), (535, 568, 569, 537, 536, 534), (526, 565, 564, 520, 519, 518), (527, 567, 566, 512, 514), (525, 563, 562, 517, 516, 515), (554, 571, 570, 546, 547, 562, 563, 555), (494, 495, 522, 523), (552, 569, 568, 550, 551, 560, 561, 553), (574, 529, 544, 528), (500, 503, 525, 515), (558, 575, 574, 566, 567, 559), (507, 506, 526, 518), (487, 484, 516, 517), (524, 498, 553, 561), (491, 488, 519, 520), (510, 543, 575, 558), (499, 498, 524, 521), (533, 572, 573, 541, 540, 532), (529, 574, 575, 543, 542), (531, 570, 571, 539, 538, 530), (485, 486, 531, 530), (531, 486, 546, 570), (506, 505, 556, 557), (489, 490, 533, 532), (556, 573, 572, 548, 549, 564, 565, 557), (497, 496, 536, 537), (566, 574, 528, 513), (510, 509, 542, 543), (492, 493, 535, 534), (500, 515, 516, 484, 485, 530, 538, 501), (502, 501, 538, 539), (486, 487, 547, 546), (503, 502, 554, 555), (505, 541, 573, 556), (491, 520, 564, 549), (497, 537, 569, 552), (529, 512, 545, 544), (526, 506, 557, 565), (535, 493, 550, 568), (511, 510, 558, 559), (487, 517, 562, 547), (490, 491, 549, 548), (525, 503, 555, 563), (524, 561, 560, 523, 522, 521), (23, 591, 589, 593, 578, 595, 584, 597, 26, 35, 576, 31), (158, 149, 39, 588, 596, 582, 594, 590, 592, 146, 154, 577), (593, 594, 609, 608), (594, 582, 581, 609), (26, 597, 579, 586), (146, 592, 591, 23), (590, 594, 593, 589), (582, 596, 595, 578), (36, 35, 26, 25), (152, 603, 604, 153), (220, 598, 603, 152), (153, 604, 602, 155), (29, 30, 601, 600), (220, 29, 600, 598), (30, 32, 599, 601), (588, 39, 597, 584), (583, 585, 587, 586, 579), (609, 581, 580, 608), (611, 184, 162, 610), (607, 61, 605, 606), (590, 589, 605, 61), (597, 39, 583, 579), (596, 588, 184, 611), (589, 591, 606, 605), (595, 596, 611, 610), (592, 590, 61, 607), (588, 584, 162, 184), (582, 578, 580, 581), (39, 149, 585, 583), (591, 592, 607, 606), (149, 217, 587, 585), (578, 593, 608, 580), (217, 26, 586, 587), (616, 624, 632, 640), (1, 121, 60, 64, 621, 613, 617, 122, 619, 615, 623, 63), (622, 614, 638, 637), (617, 618, 633, 625), (615, 619, 620, 616), (623, 615, 639, 631), (613, 621, 635, 636), (636, 635, 628, 627, 637, 638), (629, 631, 639, 640, 632, 630), (619, 122, 626, 641), (614, 613, 636, 638), (624, 65, 630, 632), (612, 620, 642, 634), (618, 612, 634, 633), (620, 619, 641, 642), (621, 64, 628, 635), (615, 616, 640, 639), (66, 622, 637, 627), (64, 66, 627, 628), (122, 617, 625, 626), (65, 63, 629, 630), (124, 186, 643, 647, 649, 645, 187, 183, 198), (649, 650, 646, 645), (643, 644, 648, 647), (651, 652, 654, 653), (186, 188, 652, 651), (660, 658, 659, 661), (626, 625, 633, 634, 642, 641), (648, 650, 660, 661), (647, 648, 661, 659), (643, 186, 651, 653), (644, 643, 653, 654), (188, 644, 654, 652), (187, 645, 656, 199), (650, 649, 658, 660), (646, 189, 655, 657), (187, 189, 66, 64, 237), (187, 199, 655, 189), (300, 288, 662, 663), (665, 666, 675, 676), (670, 669, 667, 668), (663, 662, 666, 665), (298, 664, 672, 671), (298, 277, 299, 664), (267, 263, 277, 298), (674, 672, 689, 690), (303, 295, 678), (297, 677, 678, 295), (289, 302, 679, 291), (672, 674, 673, 671), (681, 683, 680, 682), (687, 686, 684, 685), (691, 690, 689, 688), (677, 297, 688, 689), (291, 679, 687, 685), (686, 687, 665, 676), (673, 691, 688, 671), (666, 685, 684, 675), (299, 303, 677, 664), (670, 668, 683, 681), (663, 679, 302, 300), (686, 676, 675, 684), (667, 680, 683, 668), (673, 674, 690, 691), (682, 680, 667, 669), (692, 693, 695, 694), (694, 695, 697, 696), (696, 697, 699, 698), (698, 699, 701, 700), (700, 701, 703, 702), (702, 703, 705, 704), (704, 705, 707, 706), (706, 707, 709, 708), (708, 709, 711, 710), (710, 711, 713, 712), (712, 713, 715, 714), (714, 715, 717, 716), (716, 717, 719, 718), (718, 719, 721, 720), (720, 721, 723, 722), (722, 723, 725, 724), (724, 725, 727, 726), (726, 727, 729, 728), (728, 729, 731, 730), (730, 731, 733, 732), (732, 733, 735, 734), (734, 735, 737, 736), (736, 737, 739, 738), (738, 739, 741, 740), (740, 741, 743, 742), (742, 743, 745, 744), (744, 745, 747, 746), (746, 747, 749, 748), (748, 749, 751, 750), (750, 751, 753, 752), (707, 705, 794, 795), (752, 753, 755, 754), (754, 755, 693, 692), (696, 698, 759, 758), (756, 757, 758, 759, 760, 761, 762, 763, 764, 765, 766, 767, 768, 769, 770, 771, 772, 773, 774, 775, 776, 777, 778, 779, 780, 781, 782, 783, 784, 785, 786, 787), (714, 716, 768, 767), (732, 734, 777, 776), (750, 752, 786, 785), (706, 708, 764, 763), (724, 726, 773, 772), (742, 744, 782, 781), (698, 700, 760, 759), (716, 718, 769, 768), (734, 736, 778, 777), (752, 754, 787, 786), (708, 710, 765, 764), (726, 728, 774, 773), (744, 746, 783, 782), (700, 702, 761, 760), (718, 720, 770, 769), (736, 738, 779, 778), (692, 694, 757, 756), (754, 692, 756, 787), (710, 712, 766, 765), (728, 730, 775, 774), (746, 748, 784, 783), (702, 704, 762, 761), (720, 722, 771, 770), (738, 740, 780, 779), (694, 696, 758, 757), (712, 714, 767, 766), (730, 732, 776, 775), (748, 750, 785, 784), (704, 706, 763, 762), (722, 724, 772, 771), (740, 742, 781, 780), (788, 789, 819, 818, 817, 816, 815, 814, 813, 812, 811, 810, 809, 808, 807, 806, 805, 804, 803, 802, 801, 800, 799, 798, 797, 796, 795, 794, 793, 792, 791, 790), (725, 723, 803, 804), (743, 741, 812, 813), (699, 697, 790, 791), (717, 715, 799, 800), (735, 733, 808, 809), (753, 751, 817, 818), (709, 707, 795, 796), (727, 725, 804, 805), (745, 743, 813, 814), (701, 699, 791, 792), (719, 717, 800, 801), (737, 735, 809, 810), (755, 753, 818, 819), (711, 709, 796, 797), (729, 727, 805, 806), (747, 745, 814, 815), (703, 701, 792, 793), (721, 719, 801, 802), (739, 737, 810, 811), (695, 693, 789, 788), (693, 755, 819, 789), (713, 711, 797, 798), (731, 729, 806, 807), (749, 747, 815, 816), (705, 703, 793, 794), (723, 721, 802, 803), (741, 739, 811, 812), (697, 695, 788, 790), (715, 713, 798, 799), (733, 731, 807, 808), (751, 749, 816, 817)])
me_cube.polygons.foreach_set('material_index', [0, 0, 0, 0, 0, 0, 0, 0, 0, 0, 0, 0, 0, 0, 0, 0, 0, 0, 0, 0, 0, 0, 1, 0, 1, 0, 1, 0, 0, 0, 0, 0, 0, 0, 0, 0, 0, 0, 0, 0, 0, 0, 0, 0, 1, 0, 0, 1, 1, 1, 1, 1, 0, 0, 0, 0, 0, 0, 0, 0, 0, 0, 0, 0, 0, 0, 0, 0, 0, 0, 0, 0, 0, 0, 0, 0, 0, 0, 0, 0, 0, 0, 0, 0, 0, 0, 0, 0, 0, 0, 0, 0, 0, 0, 1, 0, 0, 0, 0, 0, 0, 0, 0, 0, 0, 0, 0, 0, 1, 0, 1, 1, 1, 0, 1, 0, 0, 0, 0, 0, 0, 0, 0, 0, 0, 0, 0, 0, 0, 0, 0, 0, 0, 0, 0, 0, 0, 0, 0, 1, 0, 0, 1, 0, 0, 0, 0, 0, 0, 0, 0, 0, 0, 0, 0, 0, 0, 0, 1, 0, 0, 1, 1, 0, 1, 1, 0, 0, 0, 0, 0, 0, 0, 0, 0, 0, 0, 0, 0, 0, 0, 0, 0, 1, 0, 1, 0, 0, 0, 0, 0, 0, 1, 1, 1, 0, 0, 0, 0, 0, 0, 0, 0, 0, 0, 0, 0, 0, 0, 0, 0, 0, 0, 0, 0, 0, 0, 0, 0, 0, 0, 0, 1, 0, 0, 0, 0, 0, 0, 1, 0, 0, 0, 0, 0, 0, 1, 1, 1, 1, 1, 1, 1, 1, 1, 1, 1, 1, 1, 1, 0, 0, 0, 1, 0, 0, 1, 0, 0, 0, 0, 1, 0, 0, 0, 0, 0, 0, 0, 1, 0, 0, 1, 1, 1, 1, 0, 1, 0, 0, 0, 1, 1, 0, 1, 0, 1, 0, 0, 0, 0, 1, 1, 1, 0, 1, 1, 1, 1, 0, 1, 1, 1, 0, 0, 1, 0, 1, 1, 1, 0, 0, 0, 0, 0, 1, 0, 1, 0, 0, 1, 0, 0, 0, 0, 0, 1, 1, 1, 0, 0, 0, 1, 0, 0, 0, 1, 0, 1, 1, 1, 0, 0, 0, 0, 0, 0, 0, 0, 0, 0, 0, 0, 0, 0, 0, 0, 0, 0, 0, 1, 1, 1, 1, 1, 1, 1, 1, 1, 1, 1, 1, 0, 0, 0, 0, 1, 0, 1, 0, 1, 1, 1, 1, 1, 0, 1, 1, 0, 1, 0, 0, 1, 1, 1, 1, 0, 1, 1, 0, 1, 1, 1, 1, 1, 1, 1, 0, 0, 1, 0, 0, 0, 0, 0, 0, 0, 0, 0, 1, 1, 1, 0, 1, 0, 0, 1, 0, 1, 1, 0, 0, 0, 0, 0, 0, 0, 0, 0, 0, 0, 0, 0, 0, 0, 0, 1, 1, 1, 1, 1, 0, 1, 0, 1, 1, 1, 0, 1, 0, 1, 1, 1, 1, 1, 0, 0, 1, 0, 1, 1, 0, 1, 0, 1, 1, 0, 1, 1, 0, 1, 0, 1, 0, 1, 0, 0, 1, 1, 1, 1, 1, 1, 1, 1, 1, 1, 0, 0, 0, 0, 0, 0, 0, 1, 1, 1, 1, 1, 1, 1, 1, 1, 1, 1, 1, 1, 1, 1, 1, 1, 1, 0, 0, 0, 0, 0, 0, 0, 1, 1, 0, 1, 0, 0, 0, 1, 0, 1, 0, 1, 0, 1, 0, 0, 0, 1, 1, 1, 1, 1, 0, 0, 0, 1, 0, 0, 1, 1, 1, 1, 0, 1, 1, 1, 1, 1, 0, 1, 1, 1, 0, 1, 0, 0, 1, 1, 0, 0, 0, 1, 1, 1, 0, 1, 0, 1, 0, 0, 0, 0, 0, 0, 0, 0, 0, 0, 0, 0, 0, 0, 0, 0, 0, 0, 0, 0, 0, 0, 0, 0, 0, 0, 0, 0, 0, 0, 0, 0, 0, 0, 2, 0, 0, 0, 0, 0, 0, 0, 0, 0, 0, 0, 0, 0, 0, 0, 0, 0, 0, 0, 0, 0, 0, 0, 0, 0, 0, 0, 0, 0, 0, 0, 2, 0, 0, 0, 0, 0, 0, 0, 0, 0, 0, 0, 0, 0, 0, 0, 0, 0, 0, 0, 0, 0, 0, 0, 0, 0, 0, 0, 0, 0, 0, 0])
_uv = me_cube.uv_layers.new(name='UVMap')
_uv.uv.foreach_set('vector', [0.04764, 0.6473, 0.1994, 0.5759, 0.1726, 0.6786, 0.04764, 0.6786, 0.1994, 0.5759, 0.4226, 0.6473, 0.4226, 0.6786, 0.1726, 0.6786, 0.4226, 0.6473, 0.5476, 0.6473, 0.5476, 0.6786, 0.4226, 0.6786, 0.4226, 0.6786, 0.5476, 0.6786, 0.5476, 0.6786, 0.4233, 0.6786, 0.1714, 0.6786, 0.4238, 0.6786, 0.4244, 0.6786, 0.361, 0.6786, 0.3293, 0.6786, 0.2976, 0.6786, 0.1709, 0.6786, 0.04764, 0.6786, 0.1726, 0.6786, 0.172, 0.6786, 0.04764, 0.6786, 0.1726, 0.6786, 0.4226, 0.6786, 0.4233, 0.6786, 0.2976, 0.6786, 0.172, 0.6786, 0.04764, 0.6786, 0.1714, 0.6786, 0.1709, 0.6786, 0.04764, 0.6786, 0.4238, 0.6786, 0.5476, 0.6786, 0.5476, 0.6786, 0.4244, 0.6786, 0.361, 0.6786, 0.4244, 0.6786, 0.4226, 0.6786, 0.3601, 0.6786, 0.3604, 0.6786, 0.3606, 0.6786, 0.3608, 0.6786, 0.04764, 0.6786, 0.1709, 0.6786, 0.1726, 0.6786, 0.04764, 0.6786, 0.1994, 0.6072, 0.1994, 0.6072, 0.1994, 0.6072, 0.1994, 0.6072, 0.1726, 0.6786, 0.2976, 0.6786, 0.3289, 0.6786, 0.3601, 0.6786, 0.4226, 0.6786, 0.4226, 0.6786, 0.1994, 0.6072, 0.04764, 0.6786, 0.1726, 0.6786, 0.1994, 0.6072, 0.04764, 0.6786, 0.1994, 0.6072, 0.1994, 0.6072, 0.1994, 0.6072, 0.1994, 0.6072, 0.1994, 0.6072, 0.4226, 0.6786, 0.4226, 0.6786, 0.1994, 0.6072, 0.1994, 0.6072, 0.1994, 0.6072, 0.1994, 0.6072, 0.1994, 0.6072, 0.5476, 0.6786, 0.4226, 0.6786, 0.4226, 0.6786, 0.4226, 0.6786, 0.4226, 0.6786, 0.4226, 0.6786, 0.1994, 0.6072, 0.4226, 0.6786, 0.4226, 0.6786, 0.1994, 0.6072, 0.1994, 0.6072, 0.1994, 0.6072, 0.1994, 0.6072, 0.1994, 0.6072, 0.04764, 0.6786, 0.1994, 0.6072, 0.1994, 0.6072, 0.04764, 0.6786, 0.1994, 0.6072, 0.4226, 0.6786, 0.4226, 0.6786, 0.1994, 0.6072, 0.1988, 0.6072, 0.04764, 0.6786, 0.04764, 0.6786, 0.1994, 0.6072, 0.1994, 0.6072, 0.1994, 0.6072, 0.1994, 0.6072, 0.1994, 0.6072, 0.1994, 0.6072, 0.1994, 0.6072, 0.1994, 0.6072, 0.1994, 0.6072, 0.1994, 0.6072, 0.1994, 0.6072, 0.1994, 0.6072, 0.04764, 0.6786, 0.04764, 0.6786, 0.1994, 0.6072, 0.04764, 0.6786, 0.1994, 0.6072, 0.1994, 0.6072, 0.04764, 0.6786, 0.04764, 0.6786, 0.1994, 0.6072, 0.1994, 0.6072, 0.04764, 0.6786, 0.1994, 0.6072, 0.1994, 0.6072, 0.1994, 0.6072, 0.1994, 0.6072, 0.1994, 0.6072, 0.4233, 0.6786, 0.5476, 0.6786, 0.5476, 0.6786, 0.4238, 0.6786, 0.1714, 0.6786, 0.04764, 0.6786, 0.04764, 0.6786, 0.1982, 0.6072, 0.172, 0.6786, 0.2976, 0.6786, 0.4233, 0.6786, 0.4238, 0.6786, 0.1714, 0.6786, 0.1994, 0.6072, 0.1994, 0.6072, 0.1994, 0.6072, 0.1994, 0.6072, 0.04764, 0.6786, 0.1994, 0.6072, 0.1994, 0.6072, 0.04764, 0.6786, 0.1994, 0.6072, 0.1994, 0.6072, 0.1994, 0.6072, 0.1994, 0.6072, 0.1994, 0.6072, 0.1994, 0.6072, 0.1994, 0.6072, 0.1994, 0.6072, 0.1994, 0.6072, 0.1994, 0.6072, 0.1994, 0.6072, 0.1994, 0.6072, 0.1994, 0.6072, 0.1994, 0.6072, 0.1994, 0.6072, 0.1994, 0.6072, 0.1994, 0.7322, 0.04764, 0.6786, 0.1994, 0.6072, 0.1994, 0.6072, 0.04764, 0.6786, 0.1994, 0.6072, 0.1994, 0.6072, 0.1994, 0.6072, 0.1994, 0.6072, 0.1994, 0.6072, 0.1994, 0.6072, 0.1994, 0.6072, 0.1994, 0.6072, 0.1994, 0.6072, 0.1994, 0.6072, 0.04764, 0.6786, 0.1994, 0.6072, 0.1994, 0.6072, 0.04764, 0.6786, 0.1994, 0.6072, 0.1994, 0.6072, 0.1994, 0.6072, 0.1994, 0.6072, 0.1982, 0.6072, 0.1994, 0.6072, 0.1994, 0.6072, 0.04764, 0.6786, 0.172, 0.6786, 0.1988, 0.6072, 0.04764, 0.6786, 0.172, 0.6786, 0.1714, 0.6786, 0.1982, 0.6072, 0.1988, 0.6072, 0.1988, 0.6072, 0.1994, 0.6072, 0.04764, 0.6786, 0.1982, 0.6072, 0.1994, 0.6072, 0.1988, 0.6072, 0.1988, 0.6072, 0.04764, 0.6786, 0.04764, 0.6786, 0.1982, 0.6072, 0.04764, 0.6786, 0.1994, 0.6072, 0.1982, 0.6072, 0.1994, 0.6072, 0.1994, 0.6072, 0.08035, -2.333, 0.08035, -2.333, 0.08035, -2.333, 0.08035, -2.333, 0.08035, -2.333, 0.1994, 0.7322, 0.1994, 0.6072, 0.1994, 0.6072, 0.1994, 0.7322, 0.1994, 0.6072, 0.4226, 0.6786, 0.4226, 0.6786, 0.1994, 0.6072, 0.4226, 0.6786, 0.1994, 0.6072, 0.1994, 0.6072, 0.4226, 0.6786, 0.1994, 0.6072, 0.1994, 0.6072, 0.1994, 0.6072, 0.1994, 0.6072, 0.4226, 0.6786, 0.1994, 0.6072, 0.1994, 0.6072, 0.4226, 0.6786, 0.1994, 0.6072, 0.1994, 0.6072, 0.1994, 0.6072, 0.1994, 0.6072, 0.3653, 2.35, 0.3653, 2.35, 0.3653, 2.35, 0.3653, 2.35, 0.4226, 0.6786, 0.4226, 0.6786, 0.4226, 0.6786, 0.4226, 0.6786, 0.5476, 0.6786, 0.4226, 0.6786, 0.4226, 0.6786, 0.5476, 0.6786, 0.023, -0.6618, 0.023, -0.6618, 0.023, -0.6618, 0.023, -0.6618, 0.023, -0.6618, 0.4226, 0.4286, 0.4851, 0.4286, 0.5476, 0.4286, 0.5476, 0.5536, 0.4226, 0.5536, 0.4226, 0.5536, 0.5476, 0.5536, 0.5476, 0.6161, 0.4226, 0.6161, 0.4226, 0.6161, 0.5476, 0.6161, 0.5476, 0.6473, 0.4226, 0.6473, 0.1994, 0.5759, 0.04764, 0.6473, 0.04764, 0.6473, 0.1994, 0.5759, 0.5476, 0.6786, 0.5476, 0.6786, 0.4226, 0.6786, 0.4226, 0.6786, 0.4226, 0.6786, 0.4226, 0.5536, 0.4226, 0.6161, 0.4226, 0.6473, 0.1994, 0.5759, 0.1994, 0.4822, 0.1994, 0.3572, 0.1994, 0.3845, 0.1994, 0.3845, 0.1994, 0.3572, 0.04764, 0.4286, 0.1101, 0.4286, 0.1994, 0.3572, 0.1994, 0.3572, 0.04764, 0.4286, 0.1994, 0.4939, 0.1994, 0.4392, 0.1994, 0.4392, 0.1994, 0.4939, 0.1709, 0.6786, 0.2976, 0.6786, 0.2976, 0.6786, 0.2976, 0.6786, 0.2976, 0.6786, 0.2976, 0.6786, 0.1726, 0.6786, 0.2976, 0.6786, 0.3292, 0.6786, 0.3292, 0.6786, 0.2976, 0.6786, 0.3606, 0.6786, 0.3291, 0.6786, 0.3291, 0.6786, 0.3606, 0.6786, 0.3604, 0.6786, 0.3601, 0.6786, 0.3601, 0.6786, 0.3604, 0.6786, 0.3606, 0.6786, 0.3604, 0.6786, 0.3604, 0.6786, 0.3606, 0.6786, 0.3608, 0.6786, 0.3292, 0.6786, 0.3292, 0.6786, 0.3608, 0.6786, 0.2976, 0.6786, 0.2976, 0.6786, 0.2976, 0.6786, 0.2976, 0.6786, 0.3292, 0.6786, 0.2976, 0.6786, 0.2976, 0.6786, 0.3292, 0.6786, 0.2976, 0.6786, 0.3291, 0.6786, 0.3291, 0.6786, 0.2976, 0.6786, 0.3291, 0.6786, 0.3606, 0.6786, 0.3606, 0.6786, 0.3291, 0.6786, 0.3604, 0.6786, 0.3601, 0.6786, 0.3601, 0.6786, 0.3604, 0.6786, 0.361, 0.6786, 0.3608, 0.6786, 0.3608, 0.6786, 0.361, 0.6786, 0.2976, 0.6786, 0.2976, 0.6786, 0.2976, 0.6786, 0.2976, 0.6786, 0.361, 0.6786, 0.3608, 0.6786, 0.3608, 0.6786, 0.361, 0.6786, 0.3291, 0.6786, 0.3606, 0.6786, 0.3606, 0.6786, 0.3291, 0.6786, 0.2976, 0.6786, 0.3291, 0.6786, 0.3291, 0.6786, 0.2976, 0.6786, 0.3289, 0.6786, 0.2976, 0.6786, 0.2976, 0.6786, 0.3289, 0.6786, 0.2976, 0.6786, 0.2976, 0.6786, 0.2976, 0.6786, 0.2976, 0.6786, 0.3601, 0.6786, 0.3289, 0.6786, 0.3289, 0.6786, 0.3601, 0.6786, 0.4226, 0.6786, 0.4244, 0.6786, 0.4244, 0.6786, 0.4226, 0.6786, 0.2976, 0.6786, 0.3292, 0.6786, 0.3608, 0.6786, 0.3606, 0.6786, 0.3291, 0.6786, 0.2976, 0.6786, 0.5476, 0.6786, 0.4226, 0.6786, 0.4226, 0.6786, 0.5476, 0.6786, 0.3291, 0.6786, 0.3606, 0.6786, 0.3604, 0.6786, 0.3601, 0.6786, 0.3289, 0.6786, 0.2976, 0.6786, 0.2976, 0.6786, 0.2976, 0.6786, 0.4226, 0.6786, 0.4244, 0.6786, 0.4244, 0.6786, 0.4226, 0.6786, 0.3292, 0.6786, 0.2976, 0.6786, 0.2976, 0.6786, 0.3292, 0.6786, 0.3601, 0.6786, 0.3289, 0.6786, 0.3289, 0.6786, 0.3601, 0.6786, 0.3608, 0.6786, 0.3292, 0.6786, 0.3292, 0.6786, 0.3608, 0.6786, 0.2976, 0.6786, 0.2976, 0.6786, 0.2976, 0.6786, 0.2976, 0.6786, 0.3606, 0.6786, 0.3604, 0.6786, 0.3604, 0.6786, 0.3606, 0.6786, 0.3289, 0.6786, 0.2976, 0.6786, 0.2976, 0.6786, 0.3289, 0.6786, 0.5476, 0.6786, 0.4226, 0.6786, 0.4226, 0.6786, 0.5476, 0.6786, 0.4244, 0.6786, 0.5476, 0.6786, 0.5476, 0.6786, 0.4244, 0.6786, 0.3608, 0.6786, 0.3606, 0.6786, 0.3606, 0.6786, 0.3608, 0.6786, 0.3292, 0.6786, 0.3608, 0.6786, 0.3608, 0.6786, 0.3292, 0.6786, 0.3291, 0.6786, 0.2976, 0.6786, 0.2976, 0.6786, 0.3291, 0.6786, 0.2976, 0.6786, 0.2976, 0.6786, 0.2976, 0.6786, 0.2976, 0.6786, 0.3293, 0.6786, 0.361, 0.6786, 0.3608, 0.6786, 0.3292, 0.6786, 0.2976, 0.6786, 0.2976, 0.6786, 0.4244, 0.6786, 0.5476, 0.6786, 0.5476, 0.6786, 0.4244, 0.6786, 0.4226, 0.6786, 0.4244, 0.6786, 0.4244, 0.6786, 0.4226, 0.6786, 0.4244, 0.6786, 0.5476, 0.6786, 0.5476, 0.6786, 0.4244, 0.6786, 0.4226, 0.6786, -0.2024, -0.07142, -0.2024, -0.07142, 0.4226, 0.6786, 0.3914, 0.4286, 0.4851, 0.4286, 0.4226, 0.4286, 0.3601, 0.4286, 0.1726, 0.4286, 0.1994, 0.3572, 0.1994, 0.3845, 0.1994, 0.4118, 0.1994, 0.4392, 0.1994, 0.4665, 0.1994, 0.4939, 0.1994, 0.5212, 0.1994, 0.5486, 0.1994, 0.5759, 0.1994, 0.5759, 0.1927, 0.5391, 0.1894, 0.5207, 0.1827, 0.4838, 0.1793, 0.4654, 0.1994, 0.4939, 0.1994, 0.5212, 0.1994, 0.5212, 0.1994, 0.4939, 0.4226, 0.4286, 0.4226, 0.5536, 0.1994, 0.4822, 0.1994, 0.3572, 0.2351, 0.4286, 0.2976, 0.4286, 0.3601, 0.4286, 0.04764, 0.6473, 0.04764, 0.6786, 0.1726, 0.6786, 0.1994, 0.5759, 0.1994, 0.5759, 0.1726, 0.6786, 0.4226, 0.6786, 0.4226, 0.6473, 0.4226, 0.6473, 0.4226, 0.6786, 0.5476, 0.6786, 0.5476, 0.6473, 0.4226, 0.6786, 0.4233, 0.6786, 0.5476, 0.6786, 0.5476, 0.6786, 0.1714, 0.6786, 0.1709, 0.6786, 0.4244, 0.6786, 0.4238, 0.6786, 0.04764, 0.6786, 0.04764, 0.6786, 0.172, 0.6786, 0.1726, 0.6786, 0.1726, 0.6786, 0.172, 0.6786, 0.2976, 0.6786, 0.4233, 0.6786, 0.4226, 0.6786, 0.04764, 0.6786, 0.04764, 0.6786, 0.1709, 0.6786, 0.1714, 0.6786, 0.4238, 0.6786, 0.4244, 0.6786, 0.5476, 0.6786, 0.5476, 0.6786, 0.4244, 0.6786, 0.1709, 0.6786, 0.1726, 0.6786, 0.4226, 0.6786, 0.04764, 0.6786, 0.04764, 0.6786, 0.1726, 0.6786, 0.1709, 0.6786, 0.1994, 0.6072, 0.1994, 0.6072, 0.1994, 0.6072, 0.1994, 0.6072, 0.1726, 0.6786, 0.1994, 0.6072, 0.4226, 0.6786, 0.4226, 0.6786, 0.04764, 0.6786, 0.04764, 0.6786, 0.1994, 0.6072, 0.1726, 0.6786, 0.1994, 0.6072, 0.1994, 0.6072, 0.1994, 0.6072, 0.1994, 0.6072, 0.1994, 0.6072, 0.1994, 0.6072, 0.4226, 0.6786, 0.4226, 0.6786, 0.1994, 0.6072, 0.1994, 0.6072, 0.1994, 0.6072, 0.1994, 0.6072, 0.5476, 0.6786, 0.4226, 0.6786, 0.4226, 0.6786, 0.4226, 0.6786, 0.4226, 0.6786, 0.4226, 0.6786, 0.1994, 0.6072, 0.1994, 0.6072, 0.4226, 0.6786, 0.4226, 0.6786, 0.1994, 0.6072, 0.1994, 0.6072, 0.1994, 0.6072, 0.1994, 0.6072, 0.04764, 0.6786, 0.04764, 0.6786, 0.1994, 0.6072, 0.1994, 0.6072, 0.1994, 0.6072, 0.1994, 0.6072, 0.4226, 0.6786, 0.4226, 0.6786, 0.1988, 0.6072, 0.04764, 0.6786, 0.04764, 0.6786, 0.1994, 0.6072, 0.1994, 0.6072, 0.1994, 0.6072, 0.1994, 0.6072, 0.1994, 0.6072, 0.1994, 0.6072, 0.1994, 0.6072, 0.1994, 0.6072, 0.1994, 0.6072, 0.04764, 0.6786, 0.1994, 0.6072, 0.04764, 0.6786, 0.04764, 0.6786, 0.04764, 0.6786, 0.1994, 0.6072, 0.1994, 0.6072, 0.04764, 0.6786, 0.04764, 0.6786, 0.1994, 0.6072, 0.1994, 0.6072, 0.4233, 0.6786, 0.4238, 0.6786, 0.5476, 0.6786, 0.5476, 0.6786, 0.1714, 0.6786, 0.1982, 0.6072, 0.04764, 0.6786, 0.04764, 0.6786, 0.172, 0.6786, 0.1714, 0.6786, 0.4238, 0.6786, 0.4233, 0.6786, 0.2976, 0.6786, 0.1994, 0.6072, 0.1994, 0.6072, 0.1994, 0.6072, 0.1994, 0.6072, 0.04764, 0.6786, 0.04764, 0.6786, 0.1994, 0.6072, 0.1994, 0.6072, 0.1994, 0.6072, 0.1994, 0.6072, 0.1994, 0.6072, 0.1994, 0.6072, 0.1994, 0.6072, 0.1994, 0.6072, 0.1994, 0.6072, 0.1994, 0.6072, 0.1994, 0.6072, 0.1994, 0.6072, 0.1994, 0.6072, 0.1994, 0.6072, 0.04764, 0.6786, 0.04764, 0.6786, 0.1994, 0.6072, 0.1994, 0.6072, 0.1994, 0.6072, 0.1994, 0.6072, 0.1994, 0.6072, 0.1994, 0.6072, 0.1994, 0.6072, 0.1994, 0.6072, 0.1994, 0.6072, 0.1994, 0.6072, 0.1994, 0.6072, 0.1994, 0.6072, 0.04764, 0.6786, 0.04764, 0.6786, 0.1994, 0.6072, 0.1994, 0.6072, 0.1994, 0.6072, 0.1994, 0.6072, 0.1994, 0.6072, 0.1994, 0.6072, 0.1982, 0.6072, 0.1994, 0.6072, 0.1994, 0.6072, 0.04764, 0.6786, 0.04764, 0.6786, 0.1988, 0.6072, 0.172, 0.6786, 0.172, 0.6786, 0.1988, 0.6072, 0.1982, 0.6072, 0.1714, 0.6786, 0.1988, 0.6072, 0.04764, 0.6786, 0.1994, 0.6072, 0.1982, 0.6072, 0.1988, 0.6072, 0.1994, 0.6072, 0.1988, 0.6072, 0.04764, 0.6786, 0.04764, 0.6786, 0.1982, 0.6072, 0.1994, 0.6072, 0.04764, 0.6786, 0.1982, 0.6072, 0.1994, 0.6072, 0.1994, 0.6072, 0.08035, -2.333, 0.08035, -2.333, 0.08035, -2.333, 0.08035, -2.333, 0.1994, 0.7322, 0.1994, 0.7322, 0.1994, 0.6072, 0.1994, 0.6072, 0.1994, 0.6072, 0.1994, 0.6072, 0.4226, 0.6786, 0.4226, 0.6786, 0.4226, 0.6786, 0.4226, 0.6786, 0.1994, 0.6072, 0.1994, 0.6072, 0.1994, 0.6072, 0.1994, 0.6072, 0.1994, 0.6072, 0.1994, 0.6072, 0.4226, 0.6786, 0.4226, 0.6786, 0.1994, 0.6072, 0.1994, 0.6072, 0.1994, 0.6072, 0.1994, 0.6072, 0.1994, 0.6072, 0.1994, 0.6072, 0.3653, 2.35, 0.3653, 2.35, 0.3653, 2.35, 0.3653, 2.35, 0.4226, 0.6786, 0.4226, 0.6786, 0.4226, 0.6786, 0.4226, 0.6786, 0.5476, 0.6786, 0.5476, 0.6786, 0.4226, 0.6786, 0.4226, 0.6786, -0.5587, 2.058, -0.5587, 2.058, -0.5587, 2.058, -0.5587, 2.058, 0.4226, 0.4286, 0.4226, 0.5536, 0.5476, 0.5536, 0.5476, 0.4286, 0.4851, 0.4286, 0.4226, 0.5536, 0.4226, 0.6161, 0.5476, 0.6161, 0.5476, 0.5536, 0.4226, 0.6161, 0.4226, 0.6473, 0.5476, 0.6473, 0.5476, 0.6161, 0.1994, 0.5759, 0.1994, 0.5759, 0.04764, 0.6473, 0.04764, 0.6473, 0.5476, 0.6786, 0.4226, 0.6786, 0.4226, 0.6786, 0.4226, 0.6786, 0.5476, 0.6786, 0.4226, 0.5536, 0.1994, 0.4822, 0.1994, 0.5759, 0.4226, 0.6473, 0.4226, 0.6161, 0.205, 0.5738, 0.2133, 0.5158, 0.1994, 0.5759, 0.1994, 0.5759, 0.04764, 0.4286, 0.04764, 0.4286, 0.1994, 0.3572, 0.1994, 0.3572, 0.1101, 0.4286, 0.1994, 0.3572, 0.1726, 0.4286, 0.1994, 0.3572, 0.04764, 0.4286, 0.1994, 0.3572, 0.4226, 0.6786, 0.4226, 0.6786, 0.4244, 0.6786, 0.4244, 0.6786, 0.5476, 0.6786, 0.5476, 0.6786, 0.4226, 0.6786, 0.4226, 0.6786, 0.4226, 0.6786, 0.4226, 0.6786, 0.4244, 0.6786, 0.4244, 0.6786, 0.5476, 0.6786, 0.5476, 0.6786, 0.4226, 0.6786, 0.4226, 0.6786, 0.4244, 0.6786, 0.4244, 0.6786, 0.5476, 0.6786, 0.5476, 0.6786, 0.4244, 0.6786, 0.4244, 0.6786, 0.5476, 0.6786, 0.5476, 0.6786, 0.4226, 0.6786, 0.4226, 0.6786, 0.4244, 0.6786, 0.4244, 0.6786, 0.4244, 0.6786, 0.4244, 0.6786, 0.5476, 0.6786, 0.5476, 0.6786, 0.4226, 0.6786, 0.4226, 0.6786, -0.2024, -0.07142, -0.2024, -0.07142, 0.205, 0.5738, 0.2133, 0.5158, 0.2133, 0.5158, 0.205, 0.5738, 0.4226, 0.4286, 0.3601, 0.4286, 0.2976, 0.4286, 0.2351, 0.4286, 0.1994, 0.3572, 0.1994, 0.4822, 0.4226, 0.5536, 0.04764, 0.6786, 0.04764, 0.6786, 0.04764, 0.6786, 0.04764, 0.6786, 0.04764, 0.6786, 0.04764, 0.6786, 0.2039, 0.4286, 0.2976, 0.4286, 0.2976, 0.4286, 0.1726, 0.4286, 0.2351, 0.4286, 0.2976, 0.4286, 0.2976, 0.4286, 0.2039, 0.4286, 0.3601, 0.4286, 0.4226, 0.4286, 0.4851, 0.4286, 0.3914, 0.4286, 0.2039, 0.4286, 0.2976, 0.4286, 0.2976, 0.4286, 0.2351, 0.4286, 0.1726, 0.4286, 0.2976, 0.4286, 0.2976, 0.4286, 0.2039, 0.4286, 0.2976, 0.4286, 0.4226, 0.4286, 0.3914, 0.4286, 0.2976, 0.4286, 0.2976, 0.4286, 0.3601, 0.4286, 0.3914, 0.4286, 0.2976, 0.4286, 0.2976, 0.4286, 0.3914, 0.4286, 0.4226, 0.4286, 0.2976, 0.4286, 0.2976, 0.4286, 0.3914, 0.4286, 0.3601, 0.4286, 0.2976, 0.4286, 0.1101, 0.4286, 0.2039, 0.4286, 0.2351, 0.4286, 0.1994, 0.3572, 0.1994, 0.3572, 0.2351, 0.4286, 0.2039, 0.4286, 0.1101, 0.4286, 0.5476, 0.4286, 0.4851, 0.4286, 0.4851, 0.4286, 0.5476, 0.4286, 0.4851, 0.4286, 0.5476, 0.4286, 0.5476, 0.4286, 0.4851, 0.4286, 0.1101, 0.4286, 0.04764, 0.4286, 0.04764, 0.4286, 0.1101, 0.4286, 0.1726, 0.4286, 0.2039, 0.4286, 0.2039, 0.4286, 0.1726, 0.4286, 0.3914, 0.4286, 0.4851, 0.4286, 0.4851, 0.4286, 0.3914, 0.4286, 0.1101, 0.4286, 0.2039, 0.4286, 0.2039, 0.4286, 0.1101, 0.4286, 0.04764, 0.4286, 0.1101, 0.4286, 0.1101, 0.4286, 0.04764, 0.4286, 0.3914, 0.4286, 0.4226, 0.4286, 0.4226, 0.4286, 0.3914, 0.4286, 0.2039, 0.4286, 0.1101, 0.4286, 0.1101, 0.4286, 0.2039, 0.4286, 0.4226, 0.4286, 0.3914, 0.4286, 0.3914, 0.4286, 0.4226, 0.4286, 0.4851, 0.4286, 0.3914, 0.4286, 0.3914, 0.4286, 0.4851, 0.4286, 0.2039, 0.4286, 0.1726, 0.4286, 0.1726, 0.4286, 0.2039, 0.4286, 0.04764, 0.4286, 0.1101, 0.4286, 0.1101, 0.4286, 0.04764, 0.4286, 0.2039, 0.4286, 0.1101, 0.4286, 0.1101, 0.4286, 0.2039, 0.4286, 0.1726, 0.4286, 0.2039, 0.4286, 0.2039, 0.4286, 0.1726, 0.4286, 0.04764, 0.4286, 0.1101, 0.4286, 0.1101, 0.4286, 0.04764, 0.4286, 0.1101, 0.4286, 0.2039, 0.4286, 0.2039, 0.4286, 0.1101, 0.4286, 0.2039, 0.4286, 0.1726, 0.4286, 0.1726, 0.4286, 0.2039, 0.4286, 0.1101, 0.4286, 0.04764, 0.4286, 0.04764, 0.4286, 0.1101, 0.4286, 0.1101, 0.4286, 0.04764, 0.4286, 0.04764, 0.4286, 0.1101, 0.4286, 0.4226, 0.4286, 0.3914, 0.4286, 0.3914, 0.4286, 0.4226, 0.4286, 0.5476, 0.4286, 0.4851, 0.4286, 0.4851, 0.4286, 0.5476, 0.4286, 0.3914, 0.4286, 0.4851, 0.4286, 0.4851, 0.4286, 0.3914, 0.4286, 0.3914, 0.4286, 0.4226, 0.4286, 0.4226, 0.4286, 0.3914, 0.4286, 0.4851, 0.4286, 0.5476, 0.4286, 0.5476, 0.4286, 0.4851, 0.4286, 0.4851, 0.4286, 0.3914, 0.4286, 0.3914, 0.4286, 0.4851, 0.4286, 0.4851, 0.4286, 0.5476, 0.4286, 0.5476, 0.4286, 0.4851, 0.4286, 0.3914, 0.4286, 0.4226, 0.4286, 0.4226, 0.4286, 0.3914, 0.4286, 0.0, 0.0, 0.0, 0.0, 0.0, 0.0, 0.0, 0.0, 0.3914, 0.4286, 0.4851, 0.4286, 0.4851, 0.4286, 0.3914, 0.4286, 0.4226, 0.4286, 0.3914, 0.4286, 0.3914, 0.4286, 0.4226, 0.4286, 0.5476, 0.4286, 0.4851, 0.4286, 0.4851, 0.4286, 0.5476, 0.4286, 0.4851, 0.4286, 0.3914, 0.4286, 0.3914, 0.4286, 0.4851, 0.4286, 0.4851, 0.4286, 0.5476, 0.4286, 0.5476, 0.4286, 0.4851, 0.4286, 0.2039, 0.4286, 0.1726, 0.4286, 0.1726, 0.4286, 0.2039, 0.4286, 0.04764, 0.4286, 0.1101, 0.4286, 0.1101, 0.4286, 0.04764, 0.4286, 0.1726, 0.4286, 0.2039, 0.4286, 0.2039, 0.4286, 0.1726, 0.4286, 0.1101, 0.4286, 0.2039, 0.4286, 0.2039, 0.4286, 0.1101, 0.4286, 0.5476, 0.4286, 0.4851, 0.4286, 0.4851, 0.4286, 0.5476, 0.4286, 0.1101, 0.4286, 0.04764, 0.4286, 0.04764, 0.4286, 0.1101, 0.4286, 0.023, -0.6618, 0.023, -0.6618, 0.023, -0.6618, 0.023, -0.6618, 0.0, 0.0, 0.0, 0.0, 0.0, 0.0, 0.0, 0.0, -0.6675, -11.87, -0.6675, -11.87, -0.6675, -11.87, -0.6675, -11.87, -0.05891, -0.3603, -0.05891, -0.3603, -0.05891, -0.3603, -0.05891, -0.3603, 0.023, -0.6618, 0.023, -0.6618, 0.023, -0.6618, 0.023, -0.6618, 0.0, 0.0, 0.0, 0.0, 0.0, 0.0, 0.0, 0.0, 0.0, 0.0, 0.0, 0.0, 0.0, 0.0, 0.0, 0.0, 0.08035, -2.333, 0.08035, -2.333, 0.08035, -2.333, 0.08035, -2.333, 0.08035, -2.333, 0.08035, -2.333, 0.08035, -2.333, 0.08035, -2.333, -0.6142, -1.713, -0.6142, -1.713, -0.6142, -1.713, -0.6142, -1.713, 0.08035, -2.333, 0.08035, -2.333, 0.08035, -2.333, 0.08035, -2.333, 0.0, 0.0, 0.0, 0.0, 0.0, 0.0, 0.0, 0.0, 0.0, 0.0, 0.0, 0.0, 0.0, 0.0, 0.0, 0.0, 0.08035, -2.333, 0.08035, -2.333, 0.08035, -2.333, 0.3182, 2.641, 0.3182, 2.641, 0.3182, 2.641, 0.3182, 2.641, 0.2711, 0.238, 0.2711, 0.238, 0.2711, 0.238, 0.2711, 0.238, 0.2506, 0.1397, 0.2506, 0.1397, 0.2506, 0.1397, 0.2506, 0.1397, 0.2506, 0.1397, 0.2506, 0.1397, 0.2506, 0.1397, 0.2506, 0.1397, 0.08035, -2.333, 0.08035, -2.333, 0.08035, -2.333, 0.08035, -2.333, 0.1582, 0.1641, 0.1582, 0.1641, 0.1582, 0.1641, 0.1582, 0.1641, 0.08035, -2.333, 0.08035, -2.333, 0.08035, -2.333, 0.08035, -2.333, 0.08035, -2.333, 0.08035, -2.333, 0.08035, -2.333, 0.08035, -2.333, 0.2711, 0.238, 0.2711, 0.238, 0.2711, 0.238, 0.2711, 0.238, 0.3392, 2.788, 0.3392, 2.788, 0.3392, 2.788, 0.3392, 2.788, 0.2711, 0.238, 0.2711, 0.238, 0.2711, 0.238, 0.2711, 0.238, 0.2711, 0.238, 0.2711, 0.238, 0.2711, 0.238, 0.2711, 0.238, 0.1004, -0.5189, 0.1004, -0.5189, 0.1004, -0.5189, 0.1004, -0.5189, 0.0, 0.0, 0.0, 0.0, 0.0, 0.0, 0.0, 0.0, -0.05891, -0.3603, -0.05891, -0.3603, -0.05891, -0.3603, -0.05891, -0.3603, -0.2044, -2.1, -0.2044, -2.1, -0.2044, -2.1, -0.2044, -2.1, 0.08035, -2.333, 0.08035, -2.333, 0.08035, -2.333, 0.08035, -2.333, 0.08035, -2.333, 0.08035, -2.333, 0.08035, -2.333, 0.08035, -2.333, -0.2044, -2.1, -0.2044, -2.1, -0.2044, -2.1, -0.2044, -2.1, 0.3724, 2.143, 0.3724, 2.143, 0.3724, 2.143, 0.3724, 2.143, 0.1582, 0.1641, 0.1582, 0.1641, 0.1582, 0.1641, 0.1582, 0.1641, 0.1004, -0.5189, 0.1004, -0.5189, 0.1004, -0.5189, 0.1004, -0.5189, 0.08035, -2.333, 0.08035, -2.333, 0.08035, -2.333, 0.08035, -2.333, 0.08035, -2.333, 0.08035, -2.333, 0.08035, -2.333, -0.6347, -1.452, -0.6347, -1.452, -0.6347, -1.452, -0.6347, -1.452, -0.6347, -1.452, -0.6347, -1.452, -0.6347, -1.452, -0.6347, -1.452, -0.6347, -1.452, -0.6347, -1.452, -0.6347, -1.452, -0.6347, -1.452, 0.3392, 2.788, -0.6347, -1.452, -0.6347, -1.452, 0.3392, 2.788, 0.08035, -2.333, 0.08035, -2.333, 0.08035, -2.333, 0.08035, -2.333, 0.023, -0.6618, 0.023, -0.6618, 0.023, -0.6618, 0.023, -0.6618, 0.023, -0.6618, 0.023, -0.6618, 0.023, -0.6618, 0.023, -0.6618, -0.6347, -1.452, -0.6347, -1.452, -0.6347, -1.452, -0.6347, -1.452, -0.6347, -1.452, -0.6347, -1.452, -0.6347, -1.452, -0.6347, -1.452, -0.6347, -1.452, -0.6347, -1.452, -0.6347, -1.452, -0.6347, -1.452, -0.6347, -1.452, -0.6347, -1.452, -0.6347, -1.452, -0.6347, -1.452, 0.08035, -2.333, 0.08035, -2.333, 0.08035, -2.333, 0.08035, -2.333, 0.023, -0.6618, 0.023, -0.6618, 0.023, -0.6618, 0.023, -0.6618, 0.023, -0.6618, 0.023, -0.6618, 0.023, -0.6618, 0.023, -0.6618, -0.6347, -1.452, -0.6347, -1.452, -0.6347, -1.452, -0.6347, -1.452, -0.3869, -2.92, -0.3869, -2.92, -0.3869, -2.92, -0.3869, -2.92, 0.0, 0.0, 0.0, 0.0, 0.0, 0.0, 0.0, 0.0, 0.2711, 0.238, 0.2711, 0.238, 0.2711, 0.238, 0.2711, 0.238, 0.1841, 2.43, 0.1841, 2.43, 0.1841, 2.43, 0.1841, 2.43, 0.023, -0.6618, 0.023, -0.6618, 0.023, -0.6618, 0.023, -0.6618, 0.023, -0.6618, 0.023, -0.6618, 0.023, -0.6618, 0.023, -0.6618, -0.3869, -3.018, -0.3869, -3.018, -0.3869, -3.018, -0.3869, -3.018, 0.3724, 2.143, 0.3724, 2.143, 0.3724, 2.143, 0.3724, 2.143, 0.3724, 2.143, 0.3724, 2.143, 0.3724, 2.143, 0.3724, 2.143, 0.023, -0.6618, 0.023, -0.6618, 0.023, -0.6618, 0.023, -0.6618, 0.3724, 2.143, 0.3724, 2.143, 0.3724, 2.143, 0.3724, 2.143, 0.023, -0.6618, 0.023, -0.6618, 0.023, -0.6618, 0.023, -0.6618, 0.3392, 2.788, 0.3392, 2.788, 0.3392, 2.788, 0.3392, 2.788, 0.023, -0.6618, 0.023, -0.6618, 0.023, -0.6618, 0.023, -0.6618, -0.3869, -3.018, -0.3869, -3.018, -0.3869, -3.018, -0.3869, -3.018, 0.023, -0.6618, 0.023, -0.6618, 0.023, -0.6618, 0.023, -0.6618, 0.08035, -2.333, 0.08035, -2.333, 0.08035, -2.333, 0.08035, -2.333, 0.3724, 2.143, 0.3724, 2.143, 0.3724, 2.143, 0.3724, 2.143, 0.08035, -2.333, 0.08035, -2.333, 0.08035, -2.333, 0.08035, -2.333, 0.3724, 2.143, 0.3724, 2.143, 0.3724, 2.143, 0.3724, 2.143, 0.08035, -2.333, 0.08035, -2.333, 0.08035, -2.333, 0.08035, -2.333, 0.3724, 2.143, 0.3724, 2.143, 0.3724, 2.143, 0.3724, 2.143, 0.3724, 2.143, 0.3724, 2.143, 0.3724, 2.143, 0.3724, 2.143, 0.3724, 2.143, 0.426, 0.3605, 0.426, 0.3605, 0.426, 0.3605, 0.3724, 2.143, 0.3113, 0.4588, 0.3113, 0.4588, 0.3113, 0.4588, 0.3724, 2.143, 0.5571, -11.7, 0.5571, -11.7, 0.5571, -11.7, 0.3724, 2.143, 0.5571, -11.7, 0.5571, -11.7, 0.5571, -11.7, 0.3724, 2.143, 0.4229, 0.4285, 0.4229, 0.4285, 0.4229, 0.4285, 0.3724, 2.143, 0.3154, 0.7537, 0.3154, 0.7537, 0.3154, 0.7537, -0.3869, -2.92, -0.3869, -2.92, -0.3869, -2.92, -0.3869, -2.92, 0.08035, -2.333, 0.08035, -2.333, 0.08035, -2.333, 0.08035, -2.333, 0.3724, 2.143, 0.3724, 2.143, 0.3724, 2.143, 0.3724, 2.143, 0.2711, 0.238, 0.2711, 0.238, 0.2711, 0.238, 0.2711, 0.238, 0.08035, -2.333, 0.08035, -2.333, 0.08035, -2.333, 0.08035, -2.333, 0.3724, 2.143, 0.3724, 2.143, 0.3724, 2.143, 0.3724, 2.143, 0.023, -0.6618, 0.023, -0.6618, 0.023, -0.6618, 0.023, -0.6618, -0.6347, -1.452, -0.6347, -1.452, -0.6347, -1.452, -0.6347, -1.452, 0.3724, 2.143, 0.3724, 2.143, 0.3724, 2.143, 0.3724, 2.143, 0.2711, 0.238, 0.2711, 0.238, 0.2711, 0.238, 0.2711, 0.238, -0.6347, -1.452, -0.6347, -1.452, -0.6347, -1.452, -0.6347, -1.452, -0.6347, -1.452, -0.6347, -1.452, -0.6347, -1.452, -0.6347, -1.452, 0.023, -0.6618, 0.023, -0.6618, 0.023, -0.6618, 0.023, -0.6618, -0.05891, -0.3603, -0.05891, -0.3603, -0.05891, -0.3603, -0.05891, -0.3603, 0.1841, 2.43, 0.1841, 2.43, 0.1841, 2.43, 0.1841, 2.43, -0.2044, -2.1, -0.2044, -2.1, -0.2044, -2.1, -0.2044, -2.1, 0.08035, -2.333, 0.08035, -2.333, 0.08035, -2.333, 0.08035, -2.333, 0.08035, -2.333, 0.08035, -2.333, 0.08035, -2.333, 0.08035, -2.333, 0.08035, -2.333, 0.08035, -2.333, 0.08035, -2.333, 0.08035, -2.333, 0.0, 0.0, 0.0, 0.0, 0.0, 0.0, 0.0, 0.0, 0.08035, -2.333, 0.08035, -2.333, 0.08035, -2.333, 0.08035, -2.333, 0.08035, -2.333, 0.08035, -2.333, 0.08035, -2.333, 0.08035, -2.333, 0.0, 0.0, 0.0, 0.0, 0.0, 0.0, 0.0, 0.0, 0.08035, -2.333, 0.08035, -2.333, 0.08035, -2.333, 0.08035, -2.333, 0.08035, -2.333, 0.08035, -2.333, 0.08035, -2.333, 0.08035, -2.333, 0.08035, -2.333, 0.08035, -2.333, 0.08035, -2.333, 0.08035, -2.333, 0.08035, -2.333, 0.08035, -2.333, 0.08035, -2.333, 0.08035, -2.333, 0.08035, -2.333, 0.08035, -2.333, 0.08035, -2.333, 0.08035, -2.333, 0.0, 0.0, 0.0, 0.0, 0.0, 0.0, 0.0, 0.0, 0.08035, -2.333, 0.08035, -2.333, 0.08035, -2.333, 0.08035, -2.333, 0.08035, -2.333, 0.08035, -2.333, 0.08035, -2.333, 0.08035, -2.333, 0.08035, -2.333, 0.08035, -2.333, 0.08035, -2.333, 0.08035, -2.333, 0.08035, -2.333, 0.08035, -2.333, 0.08035, -2.333, 0.0, 0.0, 0.0, 0.0, 0.0, 0.0, 0.0, 0.0, 0.0, 0.0, 0.0, 0.0, 0.0, 0.0, 0.0, 0.0, 0.0, 0.0, 0.0, 0.0, 0.08035, -2.333, 0.08035, -2.333, 0.08035, -2.333, 0.08035, -2.333, 0.08035, -2.333, 0.08035, -2.333, 0.08035, -2.333, 0.08035, -2.333, 0.08035, -2.333, 0.08035, -2.333, 0.08035, -2.333, 0.08035, -2.333, 0.08035, -2.333, 0.08035, -2.333, 0.08035, -2.333, 0.08035, -2.333, 0.08035, -2.333, 0.08035, -2.333, 0.08035, -2.333, 0.08035, -2.333, 0.08035, -2.333, 0.08035, -2.333, 0.08035, -2.333, 0.08035, -2.333, 0.08035, -2.333, 0.08035, -2.333, 0.08035, -2.333, 0.08035, -2.333, 0.08035, -2.333, 0.08035, -2.333, 0.08035, -2.333, 0.08035, -2.333, 0.0, 0.0, 0.0, 0.0, 0.0, 0.0, 0.0, 0.0, 0.0, 0.0, 0.0, 0.0, 0.0, 0.0, 0.0, 0.0, 0.08035, -2.333, 0.08035, -2.333, 0.08035, -2.333, 0.08035, -2.333, 0.08035, -2.333, 0.08035, -2.333, 0.08035, -2.333, 0.08035, -2.333, 0.08035, -2.333, 0.08035, -2.333, 0.08035, -2.333, 0.08035, -2.333, 0.08035, -2.333, 0.08035, -2.333, 0.08035, -2.333, 0.08035, -2.333, 0.023, -0.6618, 0.023, -0.6618, 0.023, -0.6618, 0.023, -0.6618, 0.08035, -2.333, 0.08035, -2.333, 0.08035, -2.333, 0.08035, -2.333, 0.1004, -0.5189, 0.1004, -0.5189, 0.1004, -0.5189, 0.1004, -0.5189, 0.08035, -2.333, 0.08035, -2.333, 0.08035, -2.333, 0.08035, -2.333, 0.0, 0.0, 0.0, 0.0, 0.0, 0.0, 0.0, 0.0, -0.3869, -2.92, -0.3869, -2.92, -0.3869, -2.92, -0.3869, -2.92, 0.0, 0.0, 0.0, 0.0, 0.0, 0.0, 0.0, 0.0, -0.3869, -3.018, -0.3869, -3.018, -0.3869, -3.018, -0.3869, -3.018, 0.08035, -2.333, 0.08035, -2.333, 0.08035, -2.333, 0.08035, -2.333, 0.08035, -2.333, 0.08035, -2.333, 0.08035, -2.333, 0.08035, -2.333, 0.023, -0.6618, 0.023, -0.6618, 0.023, -0.6618, 0.023, -0.6618, -0.6347, -1.452, -0.6347, -1.452, -0.6347, -1.452, -0.6347, -1.452, 0.08035, -2.333, 0.08035, -2.333, 0.08035, -2.333, 0.08035, -2.333, 0.023, -0.6618, 0.023, -0.6618, 0.023, -0.6618, 0.023, -0.6618, 0.08035, -2.333, 0.08035, -2.333, 0.08035, -2.333, 0.08035, -2.333, 0.08035, -2.333, 0.08035, -2.333, 0.08035, -2.333, 0.08035, -2.333, 0.023, -0.6618, 0.023, -0.6618, 0.023, -0.6618, 0.023, -0.6618, 0.2711, 0.238, 0.2711, 0.238, 0.2711, 0.238, 0.2711, 0.238, -0.6347, -1.452, -0.6347, -1.452, -0.6347, -1.452, -0.6347, -1.452, 0.1582, 0.1641, 0.1582, 0.1641, 0.1582, 0.1641, 0.1582, 0.1641, 0.08035, -2.333, 0.08035, -2.333, 0.08035, -2.333, 0.08035, -2.333, 0.023, -0.6618, 0.023, -0.6618, 0.023, -0.6618, 0.023, -0.6618, 0.2711, 0.238, 0.2711, 0.238, 0.2711, 0.238, 0.2711, 0.238, 0.08035, -2.333, 0.08035, -2.333, 0.08035, -2.333, 0.08035, -2.333, 0.08035, -2.333, 0.08035, -2.333, 0.08035, -2.333, 0.08035, -2.333, 0.0, 0.0, 0.0, 0.0, 0.0, 0.0, 0.0, 0.0, 0.3392, 2.788, 0.3392, 2.788, 0.3392, 2.788, 0.3392, 2.788, 0.0, 0.0, 0.0, 0.0, 0.0, 0.0, 0.0, 0.0, -0.6347, -1.452, -0.6347, -1.452, -0.6347, -1.452, -0.6347, -1.452, 0.2711, 0.238, 0.2711, 0.238, 0.2711, 0.238, 0.2711, 0.238, 0.1841, 2.43, 0.1841, 2.43, 0.1841, 2.43, 0.1841, 2.43, 0.0, 0.0, 0.0, 0.0, 0.0, 0.0, 0.0, 0.0, 0.08035, -2.333, 0.08035, -2.333, 0.08035, -2.333, 0.08035, -2.333, -0.6347, -1.452, -0.6347, -1.452, -0.6347, -1.452, -0.6347, -1.452, 0.0, 0.0, 0.0, 0.0, 0.0, 0.0, 0.0, 0.0, 0.1042, 0.6904, 0.1042, 0.6904, 0.1042, 0.6904, 0.1042, 0.6904, 0.0, 0.0, 0.0, 0.0, 0.0, 0.0, 0.0, 0.0, 0.08035, -2.333, 0.08035, -2.333, 0.08035, -2.333, 0.08035, -2.333, 0.08035, -2.333, 0.0, 0.0, 0.0, 0.0, 0.0, 0.0, 0.0, 0.0, 0.0, 0.0, 0.0, 0.0, 0.0, 0.0, 0.0, 0.0, 0.1042, 0.6904, 0.1042, 0.6904, 0.1042, 0.6904, 0.1042, 0.6904, 0.0, 0.0, 0.0, 0.0, 0.0, 0.0, 0.0, 0.0, 0.08035, -2.333, 0.08035, -2.333, 0.08035, -2.333, 0.08035, -2.333, 0.0, 0.0, 0.0, 0.0, 0.0, 0.0, 0.0, 0.0, 0.0, 0.0, 0.0, 0.0, 0.0, 0.0, 0.0, 0.0, 0.0, 0.0, 0.0, 0.0, 0.0, 0.0, 0.0, 0.0, 0.0, 0.0, 0.0, 0.0, 0.1042, 0.6904, 0.1042, 0.6904, 0.1042, 0.6904, 0.1042, 0.6904, -0.6142, -1.713, -0.6142, -1.713, -0.6142, -1.713, -0.6142, -1.713, -0.6142, -1.713, -0.6142, -1.713, -0.6142, -1.713, -0.6142, -1.713, 0.1042, 0.6904, 0.1042, 0.6904, 0.1042, 0.6904, 0.1042, 0.6904, 0.1042, 0.6904, 0.1042, 0.6904, 0.1042, 0.6904, 0.1042, 0.6904, 0.1042, 0.6904, 0.1042, 0.6904, 0.1042, 0.6904, 0.1042, 0.6904, 0.08035, -2.333, 0.1042, 0.6904, 0.1042, 0.6904, 0.08035, -2.333, 0.0, 0.0, 0.0, 0.0, 0.0, 0.0, 0.0, 0.0, 0.0, 0.0, 0.0, 0.0, 0.0, 0.0, 0.0, 0.0, -0.6142, -1.713, -0.6142, -1.713, -0.6142, -1.713, -0.6142, -1.713, -0.6142, -1.713, -0.6142, -1.713, -0.6142, -1.713, -0.6142, -1.713, 0.0, 0.0, 0.0, 0.0, 0.0, 0.0, 0.0, 0.0, 0.0, 0.0, 0.0, 0.0, 0.0, 0.0, 0.0, 0.0, 0.1042, 0.6904, 0.1042, 0.6904, 0.1042, 0.6904, 0.1042, 0.6904, 0.1042, 0.6904, 0.1042, 0.6904, 0.1042, 0.6904, 0.1042, 0.6904, 0.0, 0.0, 0.0, 0.0, 0.0, 0.0, 0.0, 0.0, 0.0, 0.0, 0.0, 0.0, 0.0, 0.0, 0.0, 0.0, -0.6142, -1.713, -0.6142, -1.713, -0.6142, -1.713, -0.6142, -1.713, 0.1042, 0.6904, 0.1042, 0.6904, 0.1042, 0.6904, 0.1042, 0.6904, 0.0, 0.0, 0.0, 0.0, 0.0, 0.0, 0.0, 0.0, 0.0, 0.0, 0.0, 0.0, 0.0, 0.0, 0.0, 0.0, -0.6142, -1.713, -0.6142, -1.713, -0.6142, -1.713, -0.6142, -1.713, -0.6142, -1.713, -0.6142, -1.713, -0.6142, -1.713, -0.6142, -1.713, 0.0, 0.0, 0.0, 0.0, 0.0, 0.0, 0.0, 0.0, 0.0, 0.0, 0.0, 0.0, 0.0, 0.0, 0.0, 0.0, 0.1042, 0.6904, 0.1042, 0.6904, 0.1042, 0.6904, 0.1042, 0.6904, -0.6142, -1.713, -0.6142, -1.713, -0.6142, -1.713, -0.6142, -1.713, -0.6142, -1.713, -0.6142, -1.713, 0.1042, 0.6904, 0.1042, 0.6904, 0.1042, 0.6904, 0.1042, 0.6904, 0.1042, 0.6904, 0.1042, 0.6904, 0.1042, 0.6904, 0.1042, 0.6904, 0.1042, 0.6904, 0.1042, 0.6904, 0.1042, 0.6904, 0.1042, 0.6904, 0.1042, 0.6904, 0.1042, 0.6904, 0.1042, 0.6904, 0.1042, 0.6904, 0.1042, 0.6904, 0.0, 0.0, 0.0, 0.0, 0.0, 0.0, 0.0, 0.0, 0.0, 0.0, 0.0, 0.0, 0.0, 0.0, 0.0, 0.0, 0.1042, 0.6904, 0.1042, 0.6904, 0.1042, 0.6904, 0.1042, 0.6904, 0.0, 0.0, 0.0, 0.0, 0.0, 0.0, 0.0, 0.0, 0.0, 0.0, 0.0, 0.0, 0.0, 0.0, 0.0, 0.0, -0.6142, -1.713, -0.6142, -1.713, -0.6142, -1.713, -0.6142, -1.713, 0.1042, 0.6904, 0.1042, 0.6904, 0.1042, 0.6904, 0.1042, 0.6904, 0.0, 0.0, 0.0, 0.0, 0.0, 0.0, 0.0, 0.0, 0.0, 0.0, 0.0, 0.0, 0.1042, 0.6904, 0.1042, 0.6904, 0.1042, 0.6904, 0.1042, 0.6904, 0.1042, 0.6904, 0.1042, 0.6904, 0.1042, 0.6904, 0.1042, 0.6904, 0.1042, 0.6904, 0.1042, 0.6904, 0.1042, 0.6904, 0.1042, 0.6904, 0.1042, 0.6904, 0.1042, 0.6904, 0.1042, 0.6904, 0.1042, 0.6904, -0.6142, -1.713, -0.6142, -1.713, -0.6142, -1.713, -0.6142, -1.713, 0.1042, 0.6904, 0.1042, 0.6904, 0.1042, 0.6904, 0.1042, 0.6904, -0.6142, -1.713, -0.6142, -1.713, -0.6142, -1.713, -0.6142, -1.713, -0.6142, -1.713, -0.6142, -1.713, -0.6142, -1.713, -0.6142, -1.713, -0.6142, -1.713, -0.6142, -1.713, -0.6142, -1.713, -0.6142, -1.713, -0.6142, -1.713, -0.6142, -1.713, -0.6142, -1.713, -0.6142, -1.713, -0.6142, -1.713, -0.6142, -1.713, -0.6142, -1.713, -0.6142, -1.713, -0.6142, -1.713, -0.6142, -1.713, -0.6142, -1.713, -0.6142, -1.713, -0.6142, -1.713, 0.0, 0.0, 0.0, 0.0, 0.0, 0.0, 0.0, 0.0, -0.6142, -1.713, -0.6142, -1.713, -0.6142, -1.713, -0.6142, -1.713, 0.0, 0.0, 0.0, 0.0, 0.0, 0.0, 0.0, 0.0, 0.0, 0.0, 0.0, 0.0, 0.0, 0.0, 0.0, 0.0, -0.6142, -1.713, -0.6142, -1.713, -0.6142, -1.713, -0.6142, -1.713, 0.0, 0.0, 0.0, 0.0, 0.0, 0.0, 0.0, 0.0, -0.6142, -1.713, -0.6142, -1.713, -0.6142, -1.713, -0.6142, -1.713, -0.6142, -1.713, -0.6142, -1.713, -0.6142, -1.713, -0.6142, -1.713, 0.0, 0.0, 0.0, 0.0, 0.0, 0.0, 0.0, 0.0, 0.0, 0.0, 0.0, 0.0, 0.0, 0.0, 0.0, 0.0, -0.6142, -1.713, -0.6142, -1.713, -0.6142, -1.713, -0.6142, -1.713, 0.0, 0.0, 0.0, 0.0, 0.0, 0.0, 0.0, 0.0, 0.0, 0.0, 0.0, 0.0, 0.0, 0.0, 0.0, 0.0, -0.6142, -1.713, -0.6142, -1.713, -0.6142, -1.713, -0.6142, -1.713, 0.1042, 0.6904, 0.1042, 0.6904, 0.1042, 0.6904, 0.1042, 0.6904, -0.6142, -1.713, -0.6142, -1.713, -0.6142, -1.713, -0.6142, -1.713, 0.0, 0.0, 0.0, 0.0, 0.0, 0.0, 0.0, 0.0, 0.1042, 0.6904, 0.1042, 0.6904, 0.1042, 0.6904, 0.1042, 0.6904, -0.6142, -1.713, -0.6142, -1.713, -0.6142, -1.713, -0.6142, -1.713, 0.0, 0.0, 0.0, 0.0, 0.0, 0.0, 0.0, 0.0, 0.1042, 0.6904, 0.1042, 0.6904, 0.1042, 0.6904, 0.1042, 0.6904, 0.0, 0.0, 0.0, 0.0, 0.0, 0.0, 0.0, 0.0, 0.1042, 0.6904, 0.1042, 0.6904, 0.1042, 0.6904, 0.1042, 0.6904, 0.1042, 0.6904, 0.1042, 0.6904, 0.1042, 0.6904, 0.1042, 0.6904, 0.1042, 0.6904, 0.1042, 0.6904, 0.1994, 0.6072, 0.1994, 0.6072, 0.1994, 0.6072, 0.1994, 0.6072, 0.1994, 0.6072, 0.1994, 0.6072, 0.1994, 0.6072, 0.1994, 0.6072, 0.1994, 0.6072, 0.1994, 0.6072, 0.1994, 0.6072, 0.1994, 0.6072, 0.1994, 0.6072, 0.1994, 0.6072, 0.1994, 0.6072, 0.1994, 0.6072, 0.1994, 0.6072, 0.1994, 0.6072, 0.1994, 0.6072, 0.1994, 0.6072, 0.1994, 0.6072, 0.1994, 0.6072, 0.1994, 0.6072, 0.1994, 0.6072, 0.1994, 0.6072, 0.1994, 0.6072, 0.1994, 0.6072, 0.1994, 0.6072, 0.1994, 0.6072, 0.1994, 0.6072, 0.1994, 0.6072, 0.1994, 0.6072, 0.1994, 0.6072, 0.1994, 0.6072, 0.1994, 0.6072, 0.1994, 0.6072, 0.1994, 0.6072, 0.1994, 0.6072, 0.1994, 0.6072, 0.1994, 0.6072, 0.1994, 0.6072, 0.1994, 0.6072, 0.1994, 0.6072, 0.1994, 0.6072, 0.1994, 0.6072, 0.1994, 0.6072, 0.1994, 0.6072, 0.1994, 0.6072, 0.1994, 0.6072, 0.1994, 0.6072, 0.1994, 0.6072, 0.1994, 0.6072, 0.1994, 0.6072, 0.1994, 0.6072, 0.1994, 0.6072, 0.1994, 0.6072, 0.04764, 0.6786, 0.04764, 0.6786, 0.1994, 0.6072, 0.1994, 0.6072, 0.1994, 0.6072, 0.1994, 0.6072, 0.1994, 0.6072, 0.1994, 0.6072, 0.1994, 0.6072, 0.1994, 0.6072, 0.1994, 0.6072, 0.1994, 0.6072, 0.04764, 0.6786, 0.1994, 0.6072, 0.1994, 0.6072, 0.04764, 0.6786, 0.1994, 0.6072, 0.1994, 0.6072, 0.1994, 0.6072, 0.1994, 0.6072, 0.1994, 0.6072, 0.1994, 0.6072, 0.1994, 0.6072, 0.1994, 0.6072, 0.1994, 0.6072, 0.1994, 0.6072, 0.1994, 0.7322, 0.1994, 0.6072, 0.1994, 0.6072, 0.1994, 0.6072, 0.1994, 0.6072, 0.1994, 0.6072, 0.1994, 0.6072, 0.1994, 0.6072, 0.1994, 0.6072, 0.1994, 0.6072, 0.1994, 0.6072, 0.1994, 0.6072, 0.1994, 0.6072, 0.1994, 0.6072, 0.1994, 0.6072, 0.1994, 0.6072, 0.1994, 0.6072, 0.1994, 0.6072, 0.1994, 0.6072, 0.1994, 0.6072, 0.1994, 0.6072, 0.1994, 0.6072, 0.1994, 0.6072, 0.1994, 0.6072, 0.1994, 0.6072, 0.1994, 0.6072, 0.1994, 0.6072, 0.1994, 0.6072, 0.1994, 0.6072, 0.1994, 0.6072, 0.1994, 0.6072, 0.1994, 0.6072, 0.1994, 0.6072, 0.1994, 0.6072, 0.1994, 0.6072, 0.1994, 0.6072, 0.1994, 0.6072, 0.1994, 0.6072, 0.1994, 0.6072, 0.1994, 0.6072, 0.1994, 0.6072, 0.1994, 0.6072, 0.1994, 0.6072, 0.1994, 0.6072, 0.1994, 0.6072, 0.1994, 0.6072, 0.1994, 0.6072, 0.1994, 0.6072, 0.1994, 0.6072, 0.1994, 0.6072, 0.1994, 0.6072, 0.1994, 0.6072, 0.1994, 0.6072, 0.1994, 0.6072, 0.1994, 0.6072, 0.1994, 0.6072, 0.04764, 0.6786, 0.04764, 0.6786, 0.1994, 0.6072, 0.1994, 0.6072, 0.1994, 0.6072, 0.1994, 0.6072, 0.1994, 0.6072, 0.04764, 0.6786, 0.1994, 0.6072, 0.1994, 0.6072, 0.04764, 0.6786, 0.1994, 0.4118, 0.1994, 0.3845, 0.1994, 0.3845, 0.1994, 0.4118, 0.1994, 0.3572, 0.1994, 0.4822, 0.1994, 0.5759, 0.1994, 0.5759, 0.1994, 0.5486, 0.1994, 0.5212, 0.1994, 0.4939, 0.1994, 0.4665, 0.1994, 0.4392, 0.1994, 0.4118, 0.1994, 0.3845, 0.1994, 0.3572, 0.1994, 0.5486, 0.1994, 0.5212, 0.1994, 0.5212, 0.1994, 0.5486, 0.1994, 0.4939, 0.1994, 0.4939, 0.1994, 0.4939, 0.1994, 0.4939, 0.1994, 0.4118, 0.1994, 0.4392, 0.1994, 0.4392, 0.1994, 0.4118, 0.1994, 0.3845, 0.1994, 0.4118, 0.1994, 0.4118, 0.1994, 0.3845, 0.1994, 0.5212, 0.1994, 0.5486, 0.1994, 0.5486, 0.1994, 0.5212, 0.1994, 0.5212, 0.1994, 0.5486, 0.1994, 0.5759, 0.1994, 0.5759, 0.1994, 0.5486, 0.1994, 0.5212, 0.1994, 0.3572, 0.1994, 0.3845, 0.1994, 0.4118, 0.1994, 0.4118, 0.1994, 0.3845, 0.1994, 0.3572, 0.1994, 0.4392, 0.1994, 0.4665, 0.1994, 0.4665, 0.1994, 0.4392, 0.1994, 0.5212, 0.1994, 0.5212, 0.1994, 0.5212, 0.1994, 0.5212, 0.1994, 0.3845, 0.1994, 0.3572, 0.1994, 0.3572, 0.1994, 0.3845, 0.1994, 0.4665, 0.1994, 0.4392, 0.1994, 0.4392, 0.1994, 0.4665, 0.1994, 0.4939, 0.1994, 0.4665, 0.1994, 0.4665, 0.1994, 0.4939, 0.1994, 0.4392, 0.1994, 0.4392, 0.1994, 0.4392, 0.1994, 0.4392, 0.1994, 0.5486, 0.1994, 0.5759, 0.1994, 0.5759, 0.1994, 0.5486, 0.1994, 0.4118, 0.1994, 0.4118, 0.1994, 0.4118, 0.1994, 0.4118, 0.1994, 0.5759, 0.1994, 0.5486, 0.1994, 0.5486, 0.1994, 0.5759, 0.1994, 0.5759, 0.1994, 0.5759, 0.1994, 0.5759, 0.1994, 0.5759, 0.1994, 0.4665, 0.1994, 0.4939, 0.1994, 0.4939, 0.1994, 0.4665, 0.1994, 0.3572, 0.1994, 0.3572, 0.1994, 0.3572, 0.1994, 0.3572, 0.1994, 0.3572, 0.1994, 0.3572, 0.1994, 0.4118, 0.1994, 0.4392, 0.1994, 0.4939, 0.1994, 0.5212, 0.1994, 0.5759, 0.1994, 0.5759, 0.1994, 0.4822, 0.2078, 0.5727, 0.2202, 0.4858, 0.2133, 0.5158, 0.205, 0.5738, 0.2161, 0.5695, 0.241, 0.3957, 0.2341, 0.4257, 0.2134, 0.5706, 0.2217, 0.5674, 0.2549, 0.3356, 0.241, 0.3957, 0.2161, 0.5695, 0.1994, 0.3572, 0.1726, 0.4286, 0.1726, 0.4286, 0.1994, 0.3572, 0.2202, 0.4858, 0.2078, 0.5727, 0.2134, 0.5706, 0.2341, 0.4257, 0.1994, 0.4665, 0.1994, 0.4939, 0.1994, 0.4939, 0.1994, 0.4665, 0.1994, 0.4392, 0.1994, 0.4392, 0.1827, 0.4838, 0.1894, 0.5207, 0.1894, 0.5207, 0.1827, 0.4838, 0.2134, 0.5706, 0.2341, 0.4257, 0.2341, 0.4257, 0.2134, 0.5706, 0.1994, 0.4118, 0.1994, 0.3572, 0.1994, 0.3572, 0.1994, 0.4118, 0.241, 0.3957, 0.2161, 0.5695, 0.2161, 0.5695, 0.241, 0.3957, 0.1726, 0.4286, 0.1793, 0.4654, 0.1793, 0.4654, 0.1726, 0.4286, 0.1994, 0.5759, 0.1994, 0.5212, 0.1994, 0.5212, 0.1994, 0.5759, 0.2202, 0.4858, 0.2078, 0.5727, 0.2078, 0.5727, 0.2202, 0.4858, 0.1927, 0.5391, 0.1994, 0.5759, 0.1994, 0.5759, 0.1927, 0.5391, 0.1994, 0.5759, 0.1994, 0.5759, 0.1994, 0.5759, 0.1994, 0.5759, 0.04764, 0.6473, 0.1994, 0.5759, 0.1994, 0.5759, 0.1994, 0.5759, 0.1994, 0.5759, 0.4851, 0.4286, 0.4851, 0.4286, 0.0, 0.0, 0.0, 0.0, 0.0, 0.0, 0.0, 0.0, 0.0, 0.0, 0.0, 0.0, 0.0, 0.0, 0.0, 0.0, 0.0, 0.0, 0.0, 0.0, 0.0, 0.0, 0.0, 0.0, 0.0, 0.0, 0.0, 0.0, 0.0, 0.0, 0.0, 0.0, 0.0, 0.0, 0.0, 0.0, 0.0, 0.0, 0.1101, 0.4286, 0.1101, 0.4286, 0.0, 0.0, 0.2039, 0.4286, 0.1101, 0.4286, 0.1101, 0.4286, 0.0, 0.0, 0.0, 0.0, 0.0, 0.0, 0.0, 0.0, 0.0, 0.0, 0.1101, 0.4286, 0.1101, 0.4286, 0.0, 0.0, 0.0, 0.0, 0.0, 0.0, 0.0, 0.0, 0.0, 0.0, 0.0, 0.0, 0.0, 0.0, 0.0, 0.0, 0.0, 0.0, 0.0, 0.0, 0.0, 0.0, 0.0, 0.0, 0.0, 0.0, 0.0, 0.0, 0.0, 0.0, 0.0, 0.0, 0.0, 0.0, 0.0, 0.0, 0.0, 0.0, 0.0, 0.0, 0.0, 0.0, 0.0, 0.0, 0.0, 0.0, 0.0, 0.0, 0.0, 0.0, 0.0, 0.0, 0.0, 0.0, 0.0, 0.0, 0.0, 0.0, 0.0, 0.0, 0.0, 0.0, 0.0, 0.0, 0.0, 0.0, 0.0, 0.0, 0.0, 0.0, 0.0, 0.0, 0.0, 0.0, 0.0, 0.0, 0.0, 0.0, 0.0, 0.0, 0.0, 0.0, 0.0, 0.0, 0.0, 0.0, 0.0, 0.0, 0.0, 0.0, 0.1101, 0.4286, 0.0, 0.0, 0.0, 0.0, 0.0, 0.0, 0.0, 0.0, 0.0, 0.0, 0.0, 0.0, 0.0, 0.0, 0.0, 0.0, 0.0, 0.0, 0.0, 0.0, 0.4851, 0.4286, 0.0, 0.0, 0.0, 0.0, 0.0, 0.0, 0.0, 0.0, 0.0, 0.0, 0.0, 0.0, 0.0, 0.0, 0.0, 0.0, 0.0, 0.0, 0.0, 0.0, 0.0, 0.0, 0.0, 0.0, 0.0, 0.0, 0.0, 0.0, 0.0, 0.0, 0.0, 0.0, 1.0, 0.5, 1.0, 1.0, 0.9688, 1.0, 0.9688, 0.5, 0.9688, 0.5, 0.9688, 1.0, 0.9375, 1.0, 0.9375, 0.5, 0.9375, 0.5, 0.9375, 1.0, 0.9062, 1.0, 0.9062, 0.5, 0.9062, 0.5, 0.9062, 1.0, 0.875, 1.0, 0.875, 0.5, 0.875, 0.5, 0.875, 1.0, 0.8438, 1.0, 0.8438, 0.5, 0.8438, 0.5, 0.8438, 1.0, 0.8125, 1.0, 0.8125, 0.5, 0.8125, 0.5, 0.8125, 1.0, 0.7812, 1.0, 0.7812, 0.5, 0.7812, 0.5, 0.7812, 1.0, 0.75, 1.0, 0.75, 0.5, 0.75, 0.5, 0.75, 1.0, 0.7188, 1.0, 0.7188, 0.5, 0.7188, 0.5, 0.7188, 1.0, 0.6875, 1.0, 0.6875, 0.5, 0.6875, 0.5, 0.6875, 1.0, 0.6562, 1.0, 0.6562, 0.5, 0.6562, 0.5, 0.6562, 1.0, 0.625, 1.0, 0.625, 0.5, 0.625, 0.5, 0.625, 1.0, 0.5938, 1.0, 0.5938, 0.5, 0.5938, 0.5, 0.5938, 1.0, 0.5625, 1.0, 0.5625, 0.5, 0.5625, 0.5, 0.5625, 1.0, 0.5312, 1.0, 0.5312, 0.5, 0.5312, 0.5, 0.5312, 1.0, 0.5, 1.0, 0.5, 0.5, 0.5, 0.5, 0.5, 1.0, 0.4688, 1.0, 0.4688, 0.5, 0.4688, 0.5, 0.4688, 1.0, 0.4375, 1.0, 0.4375, 0.5, 0.4375, 0.5, 0.4375, 1.0, 0.4062, 1.0, 0.4062, 0.5, 0.4062, 0.5, 0.4062, 1.0, 0.375, 1.0, 0.375, 0.5, 0.375, 0.5, 0.375, 1.0, 0.3438, 1.0, 0.3438, 0.5, 0.3438, 0.5, 0.3438, 1.0, 0.3125, 1.0, 0.3125, 0.5, 0.3125, 0.5, 0.3125, 1.0, 0.2812, 1.0, 0.2812, 0.5, 0.2812, 0.5, 0.2812, 1.0, 0.25, 1.0, 0.25, 0.5, 0.25, 0.5, 0.25, 1.0, 0.2188, 1.0, 0.2188, 0.5, 0.2188, 0.5, 0.2188, 1.0, 0.1875, 1.0, 0.1875, 0.5, 0.1875, 0.5, 0.1875, 1.0, 0.1562, 1.0, 0.1562, 0.5, 0.1562, 0.5, 0.1562, 1.0, 0.125, 1.0, 0.125, 0.5, 0.125, 0.5, 0.125, 1.0, 0.09375, 1.0, 0.09375, 0.5, 0.09375, 0.5, 0.09375, 1.0, 0.0625, 1.0, 0.0625, 0.5, 0.7812, 1.0, 0.8125, 1.0, 0.8125, 1.0, 0.7812, 1.0, 0.0625, 0.5, 0.0625, 1.0, 0.03125, 1.0, 0.03125, 0.5, 0.03125, 0.5, 0.03125, 1.0, 0.0, 1.0, 0.0, 0.5, 0.9375, 0.5, 0.9062, 0.5, 0.9062, 0.5, 0.9375, 0.5, 0.75, 0.49, 0.7968, 0.4854, 0.8418, 0.4717, 0.8833, 0.4496, 0.9197, 0.4197, 0.9496, 0.3833, 0.9717, 0.3418, 0.9854, 0.2968, 0.99, 0.25, 0.9854, 0.2032, 0.9717, 0.1582, 0.9496, 0.1167, 0.9197, 0.08029, 0.8833, 0.05045, 0.8418, 0.02827, 0.7968, 0.01461, 0.75, 0.01, 0.7032, 0.01461, 0.6582, 0.02827, 0.6167, 0.05045, 0.5803, 0.08029, 0.5504, 0.1167, 0.5283, 0.1582, 0.5146, 0.2032, 0.51, 0.25, 0.5146, 0.2968, 0.5283, 0.3418, 0.5504, 0.3833, 0.5803, 0.4197, 0.6167, 0.4496, 0.6582, 0.4717, 0.7032, 0.4854, 0.6562, 0.5, 0.625, 0.5, 0.625, 0.5, 0.6562, 0.5, 0.375, 0.5, 0.3438, 0.5, 0.3438, 0.5, 0.375, 0.5, 0.09375, 0.5, 0.0625, 0.5, 0.0625, 0.5, 0.09375, 0.5, 0.7812, 0.5, 0.75, 0.5, 0.75, 0.5, 0.7812, 0.5, 0.5, 0.5, 0.4688, 0.5, 0.4688, 0.5, 0.5, 0.5, 0.2188, 0.5, 0.1875, 0.5, 0.1875, 0.5, 0.2188, 0.5, 0.9062, 0.5, 0.875, 0.5, 0.875, 0.5, 0.9062, 0.5, 0.625, 0.5, 0.5938, 0.5, 0.5938, 0.5, 0.625, 0.5, 0.3438, 0.5, 0.3125, 0.5, 0.3125, 0.5, 0.3438, 0.5, 0.0625, 0.5, 0.03125, 0.5, 0.03125, 0.5, 0.0625, 0.5, 0.75, 0.5, 0.7188, 0.5, 0.7188, 0.5, 0.75, 0.5, 0.4688, 0.5, 0.4375, 0.5, 0.4375, 0.5, 0.4688, 0.5, 0.1875, 0.5, 0.1562, 0.5, 0.1562, 0.5, 0.1875, 0.5, 0.875, 0.5, 0.8438, 0.5, 0.8438, 0.5, 0.875, 0.5, 0.5938, 0.5, 0.5625, 0.5, 0.5625, 0.5, 0.5938, 0.5, 0.3125, 0.5, 0.2812, 0.5, 0.2812, 0.5, 0.3125, 0.5, 1.0, 0.5, 0.9688, 0.5, 0.9688, 0.5, 1.0, 0.5, 0.03125, 0.5, 0.0, 0.5, 0.0, 0.5, 0.03125, 0.5, 0.7188, 0.5, 0.6875, 0.5, 0.6875, 0.5, 0.7188, 0.5, 0.4375, 0.5, 0.4062, 0.5, 0.4062, 0.5, 0.4375, 0.5, 0.1562, 0.5, 0.125, 0.5, 0.125, 0.5, 0.1562, 0.5, 0.8438, 0.5, 0.8125, 0.5, 0.8125, 0.5, 0.8438, 0.5, 0.5625, 0.5, 0.5312, 0.5, 0.5312, 0.5, 0.5625, 0.5, 0.2812, 0.5, 0.25, 0.5, 0.25, 0.5, 0.2812, 0.5, 0.9688, 0.5, 0.9375, 0.5, 0.9375, 0.5, 0.9688, 0.5, 0.6875, 0.5, 0.6562, 0.5, 0.6562, 0.5, 0.6875, 0.5, 0.4062, 0.5, 0.375, 0.5, 0.375, 0.5, 0.4062, 0.5, 0.125, 0.5, 0.09375, 0.5, 0.09375, 0.5, 0.125, 0.5, 0.8125, 0.5, 0.7812, 0.5, 0.7812, 0.5, 0.8125, 0.5, 0.5312, 0.5, 0.5, 0.5, 0.5, 0.5, 0.5312, 0.5, 0.25, 0.5, 0.2188, 0.5, 0.2188, 0.5, 0.25, 0.5, 0.2968, 0.4854, 0.25, 0.49, 0.2032, 0.4854, 0.1582, 0.4717, 0.1167, 0.4496, 0.08029, 0.4197, 0.05045, 0.3833, 0.02827, 0.3418, 0.01461, 0.2968, 0.01, 0.25, 0.01461, 0.2032, 0.02827, 0.1582, 0.05045, 0.1167, 0.08029, 0.08029, 0.1167, 0.05045, 0.1582, 0.02827, 0.2032, 0.01461, 0.25, 0.01, 0.2968, 0.01461, 0.3418, 0.02827, 0.3833, 0.05045, 0.4197, 0.08029, 0.4496, 0.1167, 0.4717, 0.1582, 0.4854, 0.2032, 0.49, 0.25, 0.4854, 0.2968, 0.4717, 0.3418, 0.4496, 0.3833, 0.4197, 0.4197, 0.3833, 0.4496, 0.3418, 0.4717, 0.5, 1.0, 0.5312, 1.0, 0.5312, 1.0, 0.5, 1.0, 0.2188, 1.0, 0.25, 1.0, 0.25, 1.0, 0.2188, 1.0, 0.9062, 1.0, 0.9375, 1.0, 0.9375, 1.0, 0.9062, 1.0, 0.625, 1.0, 0.6562, 1.0, 0.6562, 1.0, 0.625, 1.0, 0.3438, 1.0, 0.375, 1.0, 0.375, 1.0, 0.3438, 1.0, 0.0625, 1.0, 0.09375, 1.0, 0.09375, 1.0, 0.0625, 1.0, 0.75, 1.0, 0.7812, 1.0, 0.7812, 1.0, 0.75, 1.0, 0.4688, 1.0, 0.5, 1.0, 0.5, 1.0, 0.4688, 1.0, 0.1875, 1.0, 0.2188, 1.0, 0.2188, 1.0, 0.1875, 1.0, 0.875, 1.0, 0.9062, 1.0, 0.9062, 1.0, 0.875, 1.0, 0.5938, 1.0, 0.625, 1.0, 0.625, 1.0, 0.5938, 1.0, 0.3125, 1.0, 0.3438, 1.0, 0.3438, 1.0, 0.3125, 1.0, 0.03125, 1.0, 0.0625, 1.0, 0.0625, 1.0, 0.03125, 1.0, 0.7188, 1.0, 0.75, 1.0, 0.75, 1.0, 0.7188, 1.0, 0.4375, 1.0, 0.4688, 1.0, 0.4688, 1.0, 0.4375, 1.0, 0.1562, 1.0, 0.1875, 1.0, 0.1875, 1.0, 0.1562, 1.0, 0.8438, 1.0, 0.875, 1.0, 0.875, 1.0, 0.8438, 1.0, 0.5625, 1.0, 0.5938, 1.0, 0.5938, 1.0, 0.5625, 1.0, 0.2812, 1.0, 0.3125, 1.0, 0.3125, 1.0, 0.2812, 1.0, 0.9688, 1.0, 1.0, 1.0, 1.0, 1.0, 0.9688, 1.0, 0.0, 1.0, 0.03125, 1.0, 0.03125, 1.0, 0.0, 1.0, 0.6875, 1.0, 0.7188, 1.0, 0.7188, 1.0, 0.6875, 1.0, 0.4062, 1.0, 0.4375, 1.0, 0.4375, 1.0, 0.4062, 1.0, 0.125, 1.0, 0.1562, 1.0, 0.1562, 1.0, 0.125, 1.0, 0.8125, 1.0, 0.8438, 1.0, 0.8438, 1.0, 0.8125, 1.0, 0.5312, 1.0, 0.5625, 1.0, 0.5625, 1.0, 0.5312, 1.0, 0.25, 1.0, 0.2812, 1.0, 0.2812, 1.0, 0.25, 1.0, 0.9375, 1.0, 0.9688, 1.0, 0.9688, 1.0, 0.9375, 1.0, 0.6562, 1.0, 0.6875, 1.0, 0.6875, 1.0, 0.6562, 1.0, 0.375, 1.0, 0.4062, 1.0, 0.4062, 1.0, 0.375, 1.0, 0.09375, 1.0, 0.125, 1.0, 0.125, 1.0, 0.09375, 1.0])
me_cube.materials.append(mat_metal)
me_cube.materials.append(mat_plastic)
me_cube.materials.append(mat_lense)
me_cube.use_remesh_preserve_volume = False
me_cube.use_remesh_preserve_attributes = False
me_cube.use_mirror_y = True
me_cube.use_mirror_vertex_groups = False
me_cube.update()

# ---- objects
ob_cube = bpy.data.objects.new('Cube', me_cube)
ob_light = bpy.data.objects.new('Light', light_light)
ob_camera = bpy.data.objects.new('Camera', cam_camera)

# ---- transforms, parenting, visibility, modifiers, constraints
ob_cube.location = (0.0, 0.0, 0.0)
ob_cube.lock_rotations_4d = False
ob_cube.empty_display_type = 'ARROWS'
ob_cube.lineart.crease_threshold = 0.0
ob_cube.use_mesh_mirror_y = True
_m = ob_cube.modifiers.new('Mirror', 'MIRROR')
_m.use_axis = (False, False, False)
_m.use_clip = True
_m = ob_cube.modifiers.new('Mirror.001', 'MIRROR')
_m.use_axis = (False, False, False)
_m.use_clip = True
_m = ob_cube.modifiers.new('Mirror.002', 'MIRROR')
_m.use_axis = (False, False, False)
_m.use_clip = True
_m = ob_cube.modifiers.new('Mirror.003', 'MIRROR')
_m.use_axis = (False, False, False)
_m.use_clip = True
_m = ob_cube.modifiers.new('Mirror.004', 'MIRROR')
_m.use_axis = (False, False, False)
_m.use_clip = True
ob_light.location = (-0.2883, -4.22, 10.38)
ob_light.rotation_euler = (0.6503, 0.05522, 1.866)
ob_light.lock_rotations_4d = False
ob_light.empty_display_type = 'ARROWS'
ob_light.color = (0.0, 0.0, 0.0, 0.0)
ob_light.lineart.crease_threshold = 0.0
ob_camera.location = (7.359, -6.926, 4.958)
ob_camera.rotation_euler = (1.109, 0.0, 0.8149)
ob_camera.lock_rotations_4d = False
ob_camera.empty_display_type = 'ARROWS'
ob_camera.color = (0.0, 0.0, 0.0, 0.0)
ob_camera.display_type = 'WIRE'
ob_camera.lineart.crease_threshold = 0.0

# ---- collection membership
col_collection.objects.link(ob_cube)
col_collection.objects.link(ob_light)
col_collection.objects.link(ob_camera)

# ---- scene / render settings (as saved in the file)
scene.camera = ob_camera
scene.frame_start = 1; scene.frame_end = 250; scene.frame_set(37)
scene.render.engine = 'BLENDER_EEVEE_NEXT'
scene.cycles.use_denoising = False
scene.cycles.samples = 128
scene.cycles.sampling_pattern = 'TABULATED_SOBOL'
scene.cycles.use_adaptive_sampling = False
scene.cycles.use_light_tree = False
scene.view_settings.view_transform = 'Filmic'
bpy.context.view_layer.update()
